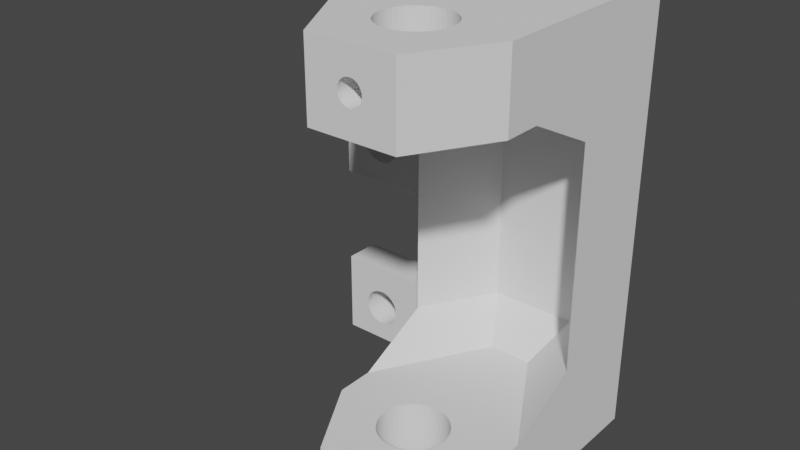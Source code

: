 # Source: pen-holder-circular-with-extra-hole.blend  (saved by Blender 2.80.75; exported with 4.5.12 LTS)
import bpy
from mathutils import Matrix  # noqa: F401  (used for matrix-valued properties, if any)

bpy.ops.wm.read_factory_settings(use_empty=True)
scene = bpy.context.scene
scene.name = 'Scene'

# ---- collections
col_collection = bpy.data.collections.new('Collection'); scene.collection.children.link(col_collection)

# ---- world
world_world = bpy.data.worlds.new('World'); scene.world = world_world
world_world.use_nodes = True; world_world.node_tree.nodes.clear()
_N = world_world.node_tree.nodes; _L = world_world.node_tree.links
n0 = _N.new('ShaderNodeOutputWorld'); n0.name = 'World Output'; n0.location = (300, 300)
n1 = _N.new('ShaderNodeBackground'); n1.name = 'Background'; n1.location = (10, 300)
n1.inputs[0].default_value = (0.05088, 0.05088, 0.05088, 1.0)
_L.new(n1.outputs[0], n0.inputs[0])
n0.is_active_output = True
world_world.color = (0.05088, 0.05088, 0.05088)
world_world.use_sun_shadow = False
world_world.sun_shadow_jitter_overblur = 0.0

# ---- meshes
me_pen_mount_circular_pen = bpy.data.meshes.new('Pen Mount Circular Pen')
me_pen_mount_circular_pen.from_pydata([(1.55, -7.15, 45.4), (-1.587, -7.15, 45.2), (1.6, -7.15, 45.0), (-1.587, -7.15, 44.8), (1.55, -7.15, 44.6), (-1.488, -7.15, 44.41), (1.402, -7.15, 44.23), (-1.294, -7.15, 44.06), (1.166, -7.15, 43.9), (-1.02, -7.15, 43.77), (0.8573, -7.15, 43.65), (-0.6812, -7.15, 43.55), (0.4944, -7.15, 43.48), (-0.2998, -7.15, 43.43), (0.1005, -7.15, 43.4), (-1.488, -7.15, 45.59), (1.402, -7.15, 45.77), (-1.294, -7.15, 45.94), (1.166, -7.15, 46.1), (-1.02, -7.15, 46.23), (0.8573, -7.15, 46.35), (-0.6812, -7.15, 46.45), (0.4944, -7.15, 46.52), (-0.2998, -7.15, 46.57), (0.1005, -7.15, 46.6), (1.732, -6.95, 42.0), (1.732, -5.483, 42.0), (1.732, -6.95, 40.0), (1.732, -5.483, 40.0), (-1.732, -5.483, 42.0), (-1.732, -6.95, 42.0), (-1.732, -5.483, 40.0), (-1.732, -6.95, 40.0), (1.732, -6.95, 48.0), (-1.732, -6.95, 48.0), (-3.464, -6.95, 45.0), (3.464, -6.95, 45.0), (1.732, -4.155, 42.0), (2.454, -5.2, 42.0), (2.117, -3.973, 42.0), (3.132, -4.822, 42.0), (2.483, -3.755, 42.0), (3.753, -4.357, 42.0), (2.827, -3.504, 42.0), (2.83, -3.499, 42.0), (4.305, -3.812, 42.0), (3.311, -3.047, 42.0), (4.779, -3.198, 42.0), (3.722, -2.53, 42.0), (5.166, -2.525, 42.0), (4.052, -1.958, 42.0), (5.459, -1.807, 42.0), (4.295, -1.344, 42.0), (5.652, -1.055, 42.0), (4.445, -0.7009, 42.0), (4.448, -0.6961, 42.0), (5.743, -0.2848, 42.0), (4.496, -0.2329, 42.0), (4.496, 0.2329, 42.0), (5.729, 0.4909, 42.0), (4.448, 0.6961, 42.0), (5.611, 1.258, 42.0), (4.445, 0.7009, 42.0), (4.292, 1.353, 42.0), (5.39, 2.002, 42.0), (4.044, 1.974, 42.0), (5.072, 2.709, 42.0), (3.706, 2.552, 42.0), (4.661, 3.367, 42.0), (3.287, 3.074, 42.0), (4.165, 3.964, 42.0), (2.794, 3.527, 42.0), (3.594, 4.489, 42.0), (2.24, 3.903, 42.0), (2.957, 4.931, 42.0), (1.637, 4.192, 42.0), (2.266, 5.285, 42.0), (1.534, 5.542, 42.0), (0.9966, 4.388, 42.0), (0.7741, 5.698, 42.0), (0.3347, 4.488, 42.0), (4.051e-15, 5.75, 42.0), (-0.3347, 4.488, 42.0), (-0.7741, 5.698, 42.0), (-0.9966, 4.388, 42.0), (-1.534, 5.542, 42.0), (-1.637, 4.192, 42.0), (-2.266, 5.285, 42.0), (-2.957, 4.931, 42.0), (-2.24, 3.903, 42.0), (-3.594, 4.489, 42.0), (-2.794, 3.527, 42.0), (-4.165, 3.964, 42.0), (-3.287, 3.074, 42.0), (-4.661, 3.367, 42.0), (-3.706, 2.552, 42.0), (-5.072, 2.709, 42.0), (-4.044, 1.974, 42.0), (-5.39, 2.002, 42.0), (-4.292, 1.353, 42.0), (-5.611, 1.258, 42.0), (-4.445, 0.7009, 42.0), (-4.448, 0.6961, 42.0), (-5.729, 0.4909, 42.0), (-4.496, 0.2329, 42.0), (-5.743, -0.2848, 42.0), (-4.496, -0.2329, 42.0), (-4.448, -0.6961, 42.0), (-5.652, -1.055, 42.0), (-4.445, -0.7009, 42.0), (-4.295, -1.344, 42.0), (-5.459, -1.807, 42.0), (-4.052, -1.958, 42.0), (-5.166, -2.525, 42.0), (-3.722, -2.53, 42.0), (-4.779, -3.198, 42.0), (-3.311, -3.047, 42.0), (-4.305, -3.812, 42.0), (-2.83, -3.499, 42.0), (-3.753, -4.357, 42.0), (-2.827, -3.504, 42.0), (-2.483, -3.755, 42.0), (-3.132, -4.822, 42.0), (-2.117, -3.973, 42.0), (-2.454, -5.2, 42.0), (-1.732, -4.155, 42.0), (1.616, -4.2, 48.0), (1.616, -4.2, 50.0), (1.621, -4.2, 48.0), (1.621, -4.2, 50.0), (0.9835, -4.391, 48.0), (0.9835, -4.391, 50.0), (0.3302, -4.488, 48.0), (0.3302, -4.488, 50.0), (-0.3302, -4.488, 48.0), (-0.3302, -4.488, 50.0), (-0.9835, -4.391, 48.0), (-0.9835, -4.391, 50.0), (-1.616, -4.2, 48.0), (-1.616, -4.2, 50.0), (2.571, -3.696, 43.45), (2.827, -3.504, 43.9), (3.162, -3.201, 44.48), (2.83, -3.499, 43.9), (2.303, -3.869, 42.99), (2.022, -4.022, 42.5), (3.464, -2.872, 45.0), (-2.83, -3.499, 43.9), (-3.162, -3.201, 44.48), (-2.827, -3.504, 43.9), (-2.571, -3.696, 43.45), (-2.303, -3.869, 42.99), (-2.022, -4.022, 42.5), (-3.464, -2.872, 45.0), (-3.162, -3.201, 45.52), (-2.827, -3.504, 46.1), (-2.571, -3.696, 46.55), (-2.83, -3.499, 46.1), (-2.303, -3.869, 47.01), (-2.022, -4.022, 47.5), (-1.732, -4.155, 48.0), (1.732, -4.155, 48.0), (2.022, -4.022, 47.5), (2.303, -3.869, 47.01), (2.571, -3.696, 46.55), (2.827, -3.504, 46.1), (2.83, -3.499, 46.1), (3.162, -3.201, 45.52), (1.658, -4.185, 48.0), (1.695, -4.171, 48.0), (-1.621, -4.2, 48.0), (-1.695, -4.171, 48.0), (-1.658, -4.185, 48.0), (-2.83, -3.499, 50.0), (-2.827, -3.504, 50.0), (-2.046, -4.01, 50.0), (-1.621, -4.2, 50.0), (-2.45, -3.777, 50.0), (1.587, -10.0, 44.8), (1.587, -10.0, 45.2), (1.488, -10.0, 45.59), (1.294, -10.0, 45.94), (1.02, -10.0, 46.23), (0.6812, -10.0, 46.45), (0.2998, -10.0, 46.57), (-0.1005, -10.0, 46.6), (-0.4944, -10.0, 46.52), (-0.8573, -10.0, 46.35), (-1.166, -10.0, 46.1), (-1.402, -10.0, 45.77), (-1.55, -10.0, 45.4), (-1.6, -10.0, 45.0), (-1.55, -10.0, 44.6), (-1.402, -10.0, 44.23), (-1.166, -10.0, 43.9), (-0.8573, -10.0, 43.65), (-0.4944, -10.0, 43.48), (-0.1005, -10.0, 43.4), (0.2998, -10.0, 43.43), (0.6812, -10.0, 43.55), (1.02, -10.0, 43.77), (1.294, -10.0, 44.06), (1.488, -10.0, 44.41), (-31.55, 29.0, 2.0), (-31.55, 29.0, -10.0), (-31.55, 24.0, 2.0), (-31.55, 24.0, -10.0), (-11.55, 29.0, 2.0), (-11.55, 24.0, 2.0), (-11.55, 24.0, -10.0), (-22.6, 24.0, 22.55), (-22.6, 29.0, 22.55), (-22.55, 24.0, 22.0), (-22.55, 29.0, 22.0), (-22.6, 24.0, 21.45), (-22.6, 29.0, 21.45), (-22.75, 24.0, 20.92), (-22.75, 29.0, 20.92), (-23.0, 24.0, 20.42), (-23.0, 29.0, 20.42), (-23.33, 24.0, 19.98), (-23.33, 29.0, 19.98), (-23.74, 24.0, 19.61), (-23.74, 29.0, 19.61), (-24.21, 24.0, 19.31), (-24.21, 29.0, 19.31), (-24.73, 24.0, 19.11), (-24.73, 29.0, 19.11), (-25.27, 24.0, 19.01), (-25.27, 29.0, 19.01), (-25.82, 24.0, 19.01), (-25.82, 29.0, 19.01), (-26.37, 24.0, 19.11), (-26.37, 29.0, 19.11), (-26.88, 24.0, 19.31), (-26.88, 29.0, 19.31), (-27.35, 24.0, 19.61), (-27.35, 29.0, 19.61), (-27.76, 24.0, 19.98), (-27.76, 29.0, 19.98), (-28.1, 24.0, 20.42), (-28.1, 29.0, 20.42), (-28.34, 24.0, 20.92), (-28.34, 29.0, 20.92), (-28.5, 24.0, 21.45), (-28.5, 29.0, 21.45), (-28.55, 24.0, 22.0), (-28.55, 29.0, 22.0), (-28.5, 24.0, 22.55), (-28.5, 29.0, 22.55), (-28.34, 24.0, 23.08), (-28.34, 29.0, 23.08), (-28.1, 24.0, 23.58), (-28.1, 29.0, 23.58), (-27.76, 24.0, 24.02), (-27.76, 29.0, 24.02), (-27.35, 24.0, 24.39), (-27.35, 29.0, 24.39), (-26.88, 24.0, 24.69), (-26.88, 29.0, 24.69), (-26.37, 24.0, 24.89), (-26.37, 29.0, 24.89), (-25.82, 24.0, 24.99), (-25.82, 29.0, 24.99), (-25.27, 24.0, 24.99), (-25.27, 29.0, 24.99), (-24.73, 24.0, 24.89), (-24.73, 29.0, 24.89), (-24.21, 24.0, 24.69), (-24.21, 29.0, 24.69), (-23.74, 24.0, 24.39), (-23.74, 29.0, 24.39), (-23.33, 24.0, 24.02), (-23.33, 29.0, 24.02), (-23.0, 24.0, 23.58), (-23.0, 29.0, 23.58), (-22.75, 24.0, 23.08), (-22.75, 29.0, 23.08), (-31.55, 29.0, 28.0), (-31.55, 29.0, 16.0), (-31.55, 24.0, 28.0), (-31.55, 24.0, 16.0), (-11.55, 29.0, 28.0), (-11.55, 24.0, 28.0), (-11.55, 29.0, 16.0), (-11.55, 24.0, 16.0), (2.454, -5.2, 40.0), (3.132, -4.822, 40.0), (3.753, -4.357, 40.0), (4.305, -3.812, 40.0), (4.779, -3.198, 40.0), (5.166, -2.525, 40.0), (5.459, -1.807, 40.0), (5.652, -1.055, 40.0), (5.743, -0.2848, 40.0), (5.729, 0.4909, 40.0), (5.611, 1.258, 40.0), (5.39, 2.002, 40.0), (5.072, 2.709, 40.0), (4.661, 3.367, 40.0), (4.165, 3.964, 40.0), (3.594, 4.489, 40.0), (2.957, 4.931, 40.0), (2.266, 5.285, 40.0), (1.534, 5.542, 40.0), (0.7741, 5.698, 40.0), (4.051e-15, 5.75, 40.0), (-0.7741, 5.698, 40.0), (-1.534, 5.542, 40.0), (-2.266, 5.285, 40.0), (-2.957, 4.931, 40.0), (-3.594, 4.489, 40.0), (-4.165, 3.964, 40.0), (-4.661, 3.367, 40.0), (-5.072, 2.709, 40.0), (-5.39, 2.002, 40.0), (-5.611, 1.258, 40.0), (-5.729, 0.4909, 40.0), (-5.743, -0.2848, 40.0), (-5.652, -1.055, 40.0), (-5.459, -1.807, 40.0), (-5.166, -2.525, 40.0), (-4.779, -3.198, 40.0), (-4.305, -3.812, 40.0), (-3.753, -4.357, 40.0), (-3.132, -4.822, 40.0), (-2.454, -5.2, 40.0), (-3.722, -2.53, 50.0), (-4.052, -1.958, 50.0), (-4.295, -1.344, 50.0), (-4.445, -0.7009, 50.0), (-3.311, -3.047, 50.0), (-4.448, -0.6961, 50.0), (-4.496, -0.2329, 50.0), (-4.496, 0.2329, 50.0), (-4.448, 0.6961, 50.0), (-4.445, 0.7009, 50.0), (-4.292, 1.353, 50.0), (-4.044, 1.974, 50.0), (-3.706, 2.552, 50.0), (-3.287, 3.074, 50.0), (-2.794, 3.527, 50.0), (-2.24, 3.903, 50.0), (-1.637, 4.192, 50.0), (-0.9966, 4.388, 50.0), (-0.3347, 4.488, 50.0), (0.3347, 4.488, 50.0), (0.9966, 4.388, 50.0), (1.637, 4.192, 50.0), (2.24, 3.903, 50.0), (2.794, 3.527, 50.0), (3.287, 3.074, 50.0), (3.706, 2.552, 50.0), (4.044, 1.974, 50.0), (4.292, 1.353, 50.0), (4.445, 0.7009, 50.0), (2.887, 20.0, 0.0), (11.55, 5.0, 0.0), (5.774, 25.0, 5.0), (11.55, 15.0, 5.0), (-2.887, 20.0, 0.0), (-5.774, 25.0, 5.0), (-11.55, 15.0, 5.0), (-11.55, 5.0, 0.0), (-4.445, 0.7009, 0.0), (-4.292, 1.353, 0.0), (-4.448, 0.6961, 0.0), (-11.55, 4.441e-15, 0.0), (-4.044, 1.974, 0.0), (-3.706, 2.552, 0.0), (-3.287, 3.074, 0.0), (-2.794, 3.527, 0.0), (-2.24, 3.903, 0.0), (-1.637, 4.192, 0.0), (-0.9966, 4.388, 0.0), (-0.3347, 4.488, 0.0), (0.3347, 4.488, 0.0), (0.9966, 4.388, 0.0), (1.637, 4.192, 0.0), (2.24, 3.903, 0.0), (2.794, 3.527, 0.0), (3.287, 3.074, 0.0), (3.706, 2.552, 0.0), (4.044, 1.974, 0.0), (4.292, 1.353, 0.0), (4.448, 0.6961, 0.0), (4.445, 0.7009, 0.0), (11.55, -8.882e-15, 0.0), (4.496, 0.2329, 0.0), (4.496, -0.2329, 0.0), (4.448, -0.6961, 0.0), (4.295, -1.344, 0.0), (4.052, -1.958, 0.0), (4.445, -0.7009, 0.0), (5.774, -10.0, 0.0), (3.722, -2.53, 0.0), (3.311, -3.047, 0.0), (2.83, -3.499, 0.0), (2.827, -3.504, 0.0), (2.45, -3.777, 0.0), (2.046, -4.01, 0.0), (1.621, -4.2, 0.0), (1.616, -4.2, 0.0), (0.9835, -4.391, 0.0), (0.3302, -4.488, 0.0), (-0.3302, -4.488, 0.0), (-5.774, -10.0, 0.0), (-0.9835, -4.391, 0.0), (-1.621, -4.2, 0.0), (-1.616, -4.2, 0.0), (-2.046, -4.01, 0.0), (-2.45, -3.777, 0.0), (-2.827, -3.504, 0.0), (-2.83, -3.499, 0.0), (-3.311, -3.047, 0.0), (-3.722, -2.53, 0.0), (-4.052, -1.958, 0.0), (-4.295, -1.344, 0.0), (-4.448, -0.6961, 0.0), (-4.445, -0.7009, 0.0), (-4.496, -0.2329, 0.0), (-4.496, 0.2329, 0.0), (4.445, 0.7009, -10.0), (4.448, 0.6961, -10.0), (4.448, -0.6961, -10.0), (4.496, -0.2329, -10.0), (4.496, 0.2329, -10.0), (4.445, -0.7009, -10.0), (2.83, -3.499, -10.0), (3.311, -3.047, -10.0), (3.722, -2.53, -10.0), (4.052, -1.958, -10.0), (4.295, -1.344, -10.0), (2.827, -3.504, -10.0), (1.621, -4.2, -10.0), (2.046, -4.01, -10.0), (2.45, -3.777, -10.0), (1.616, -4.2, -10.0), (-1.616, -4.2, -10.0), (-0.9835, -4.391, -10.0), (-0.3302, -4.488, -10.0), (0.3302, -4.488, -10.0), (0.9835, -4.391, -10.0), (-1.621, -4.2, -10.0), (-2.827, -3.504, -10.0), (-2.45, -3.777, -10.0), (-2.046, -4.01, -10.0), (-2.83, -3.499, -10.0), (-4.445, -0.7009, -10.0), (-4.295, -1.344, -10.0), (-4.052, -1.958, -10.0), (-3.722, -2.53, -10.0), (-3.311, -3.047, -10.0), (-4.448, -0.6961, -10.0), (-4.448, 0.6961, -10.0), (-4.496, 0.2329, -10.0), (-4.496, -0.2329, -10.0), (-4.445, 0.7009, -10.0), (4.292, 1.353, -10.0), (4.044, 1.974, -10.0), (3.706, 2.552, -10.0), (3.287, 3.074, -10.0), (2.794, 3.527, -10.0), (2.24, 3.903, -10.0), (1.637, 4.192, -10.0), (0.9966, 4.388, -10.0), (0.3347, 4.488, -10.0), (-0.3347, 4.488, -10.0), (-0.9966, 4.388, -10.0), (-1.637, 4.192, -10.0), (-2.24, 3.903, -10.0), (-2.794, 3.527, -10.0), (-3.287, 3.074, -10.0), (-3.706, 2.552, -10.0), (-4.044, 1.974, -10.0), (-4.292, 1.353, -10.0), (-5.774, -10.0, -10.0), (-11.55, 4.441e-15, -10.0), (5.774, -10.0, -10.0), (11.55, -8.882e-15, -10.0), (11.55, 29.0, -10.0), (11.55, 15.0, 35.0), (11.55, 5.0, 40.0), (5.774, 25.0, 35.0), (2.887, 20.0, 40.0), (-2.887, 20.0, 40.0), (-5.774, 25.0, 35.0), (-11.55, 5.0, 40.0), (-11.55, 15.0, 35.0), (5.774, -10.0, 40.0), (11.55, -8.882e-15, 40.0), (-11.55, 4.441e-15, 40.0), (-5.774, -10.0, 40.0), (4.448, 0.6961, 50.0), (4.496, 0.2329, 50.0), (4.496, -0.2329, 50.0), (4.448, -0.6961, 50.0), (4.445, -0.7009, 50.0), (3.311, -3.047, 50.0), (3.722, -2.53, 50.0), (4.052, -1.958, 50.0), (4.295, -1.344, 50.0), (2.83, -3.499, 50.0), (2.827, -3.504, 50.0), (2.046, -4.01, 50.0), (2.45, -3.777, 50.0), (-11.55, 4.441e-15, 50.0), (-5.774, -10.0, 50.0), (5.774, -10.0, 50.0), (11.55, -8.882e-15, 50.0), (11.55, 29.0, 50.0), (-11.55, 29.0, 50.0), (-26.62, 29.0, -2.155), (-26.62, 24.0, -2.155), (-25.58, 29.0, -1.948), (-25.58, 24.0, -1.948), (-26.11, 29.0, -2.0), (-26.11, 24.0, -2.0), (-27.84, 29.0, -6.179), (-27.84, 24.0, -6.179), (-27.5, 29.0, -6.591), (-27.5, 24.0, -6.591), (-28.09, 29.0, -5.709), (-28.09, 24.0, -5.709), (-27.09, 29.0, -6.93), (-27.09, 24.0, -6.93), (-25.58, 29.0, -7.388), (-25.58, 24.0, -7.388), (-25.05, 29.0, -7.336), (-25.05, 24.0, -7.336), (-26.11, 29.0, -7.336), (-26.11, 24.0, -7.336), (-22.91, 29.0, -4.137), (-22.91, 24.0, -4.137), (-23.65, 29.0, -2.745), (-23.65, 24.0, -2.745), (-24.07, 29.0, -2.406), (-24.07, 24.0, -2.406), (-24.54, 29.0, -7.181), (-24.54, 24.0, -7.181), (-23.06, 29.0, -3.627), (-23.06, 24.0, -3.627), (-27.84, 29.0, -3.157), (-27.84, 24.0, -3.157), (-27.5, 29.0, -2.745), (-27.5, 24.0, -2.745), (-25.05, 29.0, -2.0), (-25.05, 24.0, -2.0), (-28.09, 29.0, -3.627), (-28.09, 24.0, -3.627), (-23.06, 29.0, -5.709), (-23.06, 24.0, -5.709), (-22.91, 29.0, -5.199), (-22.91, 24.0, -5.199), (-23.31, 29.0, -6.179), (-23.31, 24.0, -6.179), (-22.86, 29.0, -4.668), (-22.86, 24.0, -4.668), (-22.87, 29.0, -4.793), (-22.87, 24.0, -4.793), (-28.24, 29.0, -5.199), (-28.24, 24.0, -5.199), (-27.09, 29.0, -2.406), (-27.09, 24.0, -2.406), (-26.62, 29.0, -7.181), (-26.62, 24.0, -7.181), (-28.3, 29.0, -4.668), (-28.3, 24.0, -4.668), (-26.74, 29.0, -7.115), (-26.74, 24.0, -7.115), (-23.31, 29.0, -3.157), (-23.31, 24.0, -3.157), (-23.65, 29.0, -6.591), (-23.65, 24.0, -6.591), (-24.07, 29.0, -6.93), (-24.07, 24.0, -6.93), (-28.24, 29.0, -4.137), (-28.24, 24.0, -4.137), (-24.54, 29.0, -2.155), (-24.54, 24.0, -2.155)], [], [(0, 1, 2), (2, 1, 3), (2, 3, 4), (4, 3, 5), (4, 5, 6), (6, 5, 7), (6, 7, 8), (8, 7, 9), (8, 9, 10), (10, 9, 11), (10, 11, 12), (12, 11, 13), (12, 13, 14), (1, 0, 15), (15, 0, 16), (15, 16, 17), (17, 16, 18), (17, 18, 19), (19, 18, 20), (19, 20, 21), (21, 20, 22), (21, 22, 23), (23, 22, 24), (25, 26, 27), (27, 26, 28), (29, 30, 31), (31, 30, 32), (33, 25, 34), (34, 25, 30), (34, 30, 35), (33, 36, 25), (25, 27, 30), (30, 27, 32), (26, 37, 38), (38, 37, 39), (38, 39, 40), (40, 39, 41), (40, 41, 42), (42, 41, 43), (42, 43, 44), (42, 44, 45), (45, 44, 46), (45, 46, 47), (47, 46, 48), (47, 48, 49), (49, 48, 50), (49, 50, 51), (51, 50, 52), (51, 52, 53), (53, 52, 54), (53, 54, 55), (53, 55, 56), (56, 55, 57), (56, 57, 58), (56, 58, 59), (59, 58, 60), (59, 60, 61), (61, 60, 62), (61, 62, 63), (61, 63, 64), (64, 63, 65), (64, 65, 66), (66, 65, 67), (66, 67, 68), (68, 67, 69), (68, 69, 70), (70, 69, 71), (70, 71, 72), (72, 71, 73), (72, 73, 74), (74, 73, 75), (74, 75, 76), (76, 75, 77), (77, 75, 78), (77, 78, 79), (79, 78, 80), (79, 80, 81), (81, 80, 82), (81, 82, 83), (83, 82, 84), (83, 84, 85), (85, 84, 86), (85, 86, 87), (87, 86, 88), (88, 86, 89), (88, 89, 90), (90, 89, 91), (90, 91, 92), (92, 91, 93), (92, 93, 94), (94, 93, 95), (94, 95, 96), (96, 95, 97), (96, 97, 98), (98, 97, 99), (98, 99, 100), (100, 99, 101), (100, 101, 102), (100, 102, 103), (103, 102, 104), (103, 104, 105), (105, 104, 106), (105, 106, 107), (105, 107, 108), (108, 107, 109), (108, 109, 110), (108, 110, 111), (111, 110, 112), (111, 112, 113), (113, 112, 114), (113, 114, 115), (115, 114, 116), (115, 116, 117), (117, 116, 118), (117, 118, 119), (119, 118, 120), (119, 120, 121), (119, 121, 122), (122, 121, 123), (122, 123, 124), (124, 123, 125), (124, 125, 29), (126, 127, 128), (128, 127, 129), (126, 130, 127), (127, 130, 131), (131, 130, 132), (131, 132, 133), (133, 132, 134), (133, 134, 135), (135, 134, 136), (135, 136, 137), (137, 136, 138), (137, 138, 139), (140, 36, 141), (141, 36, 142), (141, 142, 143), (140, 144, 36), (36, 144, 26), (36, 26, 25), (144, 145, 26), (26, 145, 37), (36, 146, 142), (147, 148, 149), (149, 148, 35), (149, 35, 150), (150, 35, 151), (151, 35, 29), (151, 29, 152), (152, 29, 125), (148, 153, 35), (35, 30, 29), (153, 154, 35), (35, 154, 155), (35, 155, 156), (154, 157, 155), (156, 158, 35), (35, 158, 34), (34, 158, 159), (34, 159, 160), (161, 162, 33), (33, 162, 163), (33, 163, 36), (36, 163, 164), (36, 164, 165), (166, 167, 165), (165, 167, 36), (167, 146, 36), (168, 33, 128), (128, 33, 130), (128, 130, 126), (168, 169, 33), (33, 169, 161), (130, 33, 132), (132, 33, 34), (132, 34, 134), (134, 34, 136), (136, 34, 170), (136, 170, 138), (160, 171, 34), (34, 171, 172), (34, 172, 170), (37, 145, 39), (39, 145, 144), (39, 144, 41), (41, 144, 140), (41, 140, 43), (43, 140, 141), (143, 44, 141), (141, 44, 43), (157, 173, 155), (155, 173, 174), (147, 149, 118), (118, 149, 120), (159, 175, 160), (160, 175, 176), (160, 176, 171), (171, 176, 172), (172, 176, 170), (159, 158, 175), (175, 158, 177), (177, 158, 156), (177, 156, 174), (174, 156, 155), (149, 150, 120), (120, 150, 121), (121, 150, 151), (121, 151, 123), (123, 151, 152), (123, 152, 125), (4, 178, 2), (2, 178, 179), (2, 179, 0), (0, 179, 180), (0, 180, 16), (16, 180, 181), (16, 181, 18), (18, 181, 182), (18, 182, 20), (20, 182, 183), (20, 183, 22), (22, 183, 184), (22, 184, 24), (24, 184, 185), (24, 185, 23), (23, 185, 186), (23, 186, 21), (21, 186, 187), (21, 187, 19), (19, 187, 188), (19, 188, 17), (17, 188, 189), (17, 189, 15), (15, 189, 190), (15, 190, 1), (1, 190, 191), (1, 191, 3), (3, 191, 192), (3, 192, 5), (5, 192, 193), (5, 193, 7), (7, 193, 194), (7, 194, 9), (9, 194, 195), (9, 195, 11), (11, 195, 196), (11, 196, 13), (13, 196, 197), (13, 197, 14), (14, 197, 198), (14, 198, 12), (12, 198, 199), (12, 199, 10), (10, 199, 200), (10, 200, 8), (8, 200, 201), (8, 201, 6), (6, 201, 202), (6, 202, 4), (4, 202, 178), (203, 204, 205), (205, 204, 206), (207, 203, 208), (208, 203, 205), (209, 208, 559, 553, 551, 555, 573, 575, 539, 529, 527, 531, 565, 569, 206), (206, 569, 525, 521, 519, 523, 561, 567, 577, 549, 543, 545, 563, 513, 517, 515, 547, 579, 537, 535, 571, 541, 533, 557, 559, 208, 205), (210, 211, 212), (212, 211, 213), (212, 213, 214), (214, 213, 215), (214, 215, 216), (216, 215, 217), (216, 217, 218), (218, 217, 219), (218, 219, 220), (220, 219, 221), (220, 221, 222), (222, 221, 223), (222, 223, 224), (224, 223, 225), (224, 225, 226), (226, 225, 227), (226, 227, 228), (228, 227, 229), (228, 229, 230), (230, 229, 231), (230, 231, 232), (232, 231, 233), (232, 233, 234), (234, 233, 235), (234, 235, 236), (236, 235, 237), (236, 237, 238), (238, 237, 239), (238, 239, 240), (240, 239, 241), (240, 241, 242), (242, 241, 243), (242, 243, 244), (244, 243, 245), (244, 245, 246), (246, 245, 247), (246, 247, 248), (248, 247, 249), (248, 249, 250), (250, 249, 251), (250, 251, 252), (252, 251, 253), (252, 253, 254), (254, 253, 255), (254, 255, 256), (256, 255, 257), (256, 257, 258), (258, 257, 259), (258, 259, 260), (260, 259, 261), (260, 261, 262), (262, 261, 263), (262, 263, 264), (264, 263, 265), (264, 265, 266), (266, 265, 267), (266, 267, 268), (268, 267, 269), (268, 269, 270), (270, 269, 271), (270, 271, 272), (272, 271, 273), (272, 273, 274), (274, 273, 275), (274, 275, 276), (276, 275, 277), (276, 277, 210), (210, 277, 211), (278, 279, 280), (280, 279, 281), (282, 278, 283), (283, 278, 280), (279, 284, 281), (281, 284, 285), (214, 285, 212), (212, 285, 283), (212, 283, 210), (210, 283, 276), (276, 283, 274), (274, 283, 272), (272, 283, 270), (270, 283, 268), (268, 283, 266), (266, 283, 264), (264, 283, 280), (264, 280, 262), (262, 280, 260), (260, 280, 258), (258, 280, 256), (256, 280, 254), (254, 280, 252), (252, 280, 250), (250, 280, 248), (248, 280, 246), (246, 280, 281), (246, 281, 244), (244, 281, 242), (242, 281, 240), (240, 281, 238), (238, 281, 236), (236, 281, 234), (234, 281, 232), (232, 281, 230), (230, 281, 228), (228, 281, 285), (228, 285, 226), (226, 285, 224), (224, 285, 222), (222, 285, 220), (220, 285, 218), (218, 285, 216), (216, 285, 214), (26, 38, 28), (28, 38, 286), (286, 38, 40), (286, 40, 287), (287, 40, 42), (287, 42, 288), (288, 42, 45), (288, 45, 289), (289, 45, 47), (289, 47, 290), (290, 47, 49), (290, 49, 291), (291, 49, 51), (291, 51, 292), (292, 51, 53), (292, 53, 293), (293, 53, 56), (293, 56, 294), (294, 56, 59), (294, 59, 295), (295, 59, 61), (295, 61, 296), (296, 61, 64), (296, 64, 297), (297, 64, 66), (297, 66, 298), (298, 66, 68), (298, 68, 299), (299, 68, 70), (299, 70, 300), (300, 70, 72), (300, 72, 301), (301, 72, 74), (301, 74, 302), (302, 74, 76), (302, 76, 303), (303, 76, 77), (303, 77, 304), (304, 77, 79), (304, 79, 305), (305, 79, 81), (305, 81, 306), (306, 81, 83), (306, 83, 307), (307, 83, 85), (307, 85, 308), (308, 85, 87), (308, 87, 309), (309, 87, 88), (309, 88, 310), (310, 88, 90), (310, 90, 311), (311, 90, 92), (311, 92, 312), (312, 92, 94), (312, 94, 313), (313, 94, 96), (313, 96, 314), (314, 96, 98), (314, 98, 315), (315, 98, 100), (315, 100, 316), (316, 100, 103), (316, 103, 317), (317, 103, 105), (317, 105, 318), (318, 105, 108), (318, 108, 319), (319, 108, 111), (319, 111, 320), (320, 111, 113), (320, 113, 321), (321, 113, 115), (321, 115, 322), (322, 115, 117), (322, 117, 323), (323, 117, 119), (323, 119, 324), (324, 119, 122), (324, 122, 325), (325, 122, 124), (325, 124, 326), (326, 124, 29), (326, 29, 31), (170, 176, 138), (138, 176, 139), (148, 116, 153), (153, 116, 114), (153, 114, 327), (327, 114, 112), (327, 112, 328), (328, 112, 110), (328, 110, 329), (329, 110, 330), (330, 110, 109), (147, 118, 148), (148, 118, 116), (327, 331, 153), (153, 331, 154), (154, 331, 173), (154, 173, 157), (107, 332, 109), (109, 332, 330), (107, 106, 332), (332, 106, 333), (333, 106, 104), (333, 104, 334), (334, 104, 335), (335, 104, 102), (101, 336, 102), (102, 336, 335), (336, 101, 337), (337, 101, 99), (337, 99, 338), (338, 99, 97), (338, 97, 95), (338, 95, 339), (339, 95, 93), (339, 93, 340), (340, 93, 91), (340, 91, 341), (341, 91, 89), (341, 89, 342), (342, 89, 86), (342, 86, 343), (343, 86, 84), (343, 84, 344), (344, 84, 82), (344, 82, 345), (345, 82, 80), (345, 80, 346), (346, 80, 78), (346, 78, 347), (347, 78, 75), (347, 75, 348), (348, 75, 73), (348, 73, 349), (349, 73, 71), (349, 71, 350), (350, 71, 69), (350, 69, 351), (351, 69, 67), (351, 67, 352), (352, 67, 65), (352, 65, 353), (353, 65, 63), (353, 63, 354), (354, 63, 62), (354, 62, 355), (356, 357, 358), (358, 357, 359), (360, 356, 361), (361, 356, 358), (362, 363, 361), (361, 363, 360), (364, 365, 366), (366, 365, 363), (366, 363, 367), (365, 368, 363), (363, 368, 369), (363, 369, 370), (370, 371, 363), (363, 371, 360), (360, 371, 372), (360, 372, 373), (373, 374, 360), (360, 374, 375), (360, 375, 376), (360, 376, 356), (356, 376, 377), (356, 377, 378), (378, 379, 356), (356, 379, 380), (356, 380, 357), (357, 380, 381), (357, 381, 382), (382, 383, 357), (357, 383, 384), (357, 384, 385), (385, 384, 386), (357, 385, 387), (387, 385, 388), (387, 388, 389), (389, 390, 387), (387, 390, 391), (387, 391, 392), (390, 393, 391), (387, 392, 394), (394, 392, 395), (394, 395, 396), (397, 398, 396), (396, 398, 394), (398, 399, 394), (394, 399, 400), (394, 400, 401), (402, 403, 401), (401, 403, 394), (403, 404, 394), (394, 404, 405), (394, 405, 406), (406, 405, 407), (406, 407, 408), (408, 407, 409), (408, 410, 406), (406, 410, 411), (406, 411, 412), (413, 414, 412), (412, 414, 406), (414, 415, 406), (406, 415, 416), (406, 416, 367), (367, 416, 417), (367, 417, 418), (418, 417, 419), (418, 420, 367), (367, 420, 421), (367, 421, 366), (386, 422, 385), (385, 422, 423), (424, 390, 425), (425, 390, 389), (425, 389, 388), (425, 388, 426), (426, 388, 385), (426, 385, 423), (390, 424, 393), (393, 424, 427), (397, 396, 428), (428, 396, 429), (429, 396, 395), (429, 395, 430), (430, 395, 392), (430, 392, 431), (431, 392, 391), (431, 391, 432), (432, 391, 393), (432, 393, 427), (397, 428, 398), (398, 428, 433), (434, 401, 435), (435, 401, 400), (435, 400, 399), (435, 399, 436), (436, 399, 398), (436, 398, 433), (401, 434, 402), (402, 434, 437), (409, 407, 438), (438, 407, 439), (439, 407, 405), (439, 405, 440), (440, 405, 404), (440, 404, 441), (441, 404, 403), (441, 403, 442), (442, 403, 402), (442, 402, 437), (409, 438, 408), (408, 438, 443), (444, 412, 445), (445, 412, 411), (445, 411, 410), (445, 410, 446), (446, 410, 408), (446, 408, 443), (412, 444, 413), (413, 444, 447), (448, 419, 449), (449, 419, 417), (449, 417, 416), (449, 416, 450), (450, 416, 415), (450, 415, 451), (451, 415, 414), (451, 414, 452), (452, 414, 413), (452, 413, 447), (419, 448, 418), (418, 448, 453), (454, 366, 455), (455, 366, 421), (455, 421, 420), (455, 420, 456), (456, 420, 418), (456, 418, 453), (366, 454, 364), (364, 454, 457), (386, 384, 422), (422, 384, 458), (458, 384, 383), (458, 383, 459), (459, 383, 382), (459, 382, 460), (460, 382, 381), (460, 381, 461), (461, 381, 380), (461, 380, 462), (462, 380, 379), (462, 379, 463), (463, 379, 378), (463, 378, 464), (464, 378, 377), (464, 377, 465), (465, 377, 376), (465, 376, 466), (466, 376, 375), (466, 375, 467), (467, 375, 374), (467, 374, 468), (468, 374, 373), (468, 373, 469), (469, 373, 372), (469, 372, 470), (470, 372, 371), (470, 371, 471), (471, 371, 370), (471, 370, 472), (472, 370, 369), (472, 369, 473), (473, 369, 368), (473, 368, 474), (474, 368, 475), (475, 368, 365), (475, 365, 457), (457, 365, 364), (406, 367, 476), (476, 367, 477), (394, 406, 478), (478, 406, 476), (387, 394, 479), (479, 394, 478), (422, 458, 423), (423, 458, 479), (423, 479, 426), (426, 479, 425), (425, 479, 424), (424, 479, 432), (424, 432, 427), (458, 459, 479), (479, 459, 460), (479, 460, 461), (461, 462, 479), (479, 462, 480), (480, 462, 463), (480, 463, 464), (464, 465, 480), (480, 465, 466), (480, 466, 209), (209, 466, 467), (209, 467, 468), (468, 469, 209), (209, 469, 470), (209, 470, 471), (209, 471, 477), (477, 471, 472), (477, 472, 473), (473, 474, 477), (477, 474, 475), (477, 475, 454), (454, 475, 457), (454, 455, 477), (477, 455, 456), (477, 456, 453), (448, 449, 453), (453, 449, 477), (449, 450, 477), (477, 450, 451), (477, 451, 476), (476, 451, 452), (476, 452, 444), (444, 452, 447), (444, 445, 476), (476, 445, 446), (476, 446, 443), (438, 439, 443), (443, 439, 476), (439, 440, 476), (476, 440, 441), (476, 441, 478), (478, 441, 442), (478, 442, 434), (434, 442, 437), (434, 435, 478), (478, 435, 436), (478, 436, 433), (428, 429, 433), (433, 429, 478), (429, 430, 478), (478, 430, 479), (479, 430, 431), (479, 431, 432), (206, 204, 209), (209, 204, 480), (481, 482, 483), (483, 482, 484), (484, 485, 483), (483, 485, 486), (485, 487, 486), (486, 487, 488), (481, 483, 359), (359, 483, 358), (483, 486, 358), (358, 486, 361), (486, 488, 361), (361, 488, 362), (28, 286, 27), (27, 286, 287), (27, 287, 489), (489, 287, 288), (489, 288, 289), (289, 290, 489), (489, 290, 291), (489, 291, 490), (490, 291, 292), (490, 292, 293), (293, 294, 490), (490, 294, 295), (490, 295, 296), (490, 296, 482), (482, 296, 297), (482, 297, 298), (298, 299, 482), (482, 299, 300), (482, 300, 301), (482, 301, 484), (484, 301, 302), (484, 302, 303), (303, 304, 484), (484, 304, 305), (484, 305, 306), (484, 306, 485), (485, 306, 307), (485, 307, 308), (308, 309, 485), (485, 309, 310), (485, 310, 311), (485, 311, 487), (487, 311, 312), (487, 312, 313), (313, 314, 487), (487, 314, 315), (487, 315, 316), (487, 316, 491), (491, 316, 317), (491, 317, 318), (318, 319, 491), (491, 319, 320), (491, 320, 321), (491, 321, 492), (492, 321, 322), (492, 322, 323), (323, 324, 492), (492, 324, 325), (492, 325, 32), (32, 325, 326), (32, 326, 31), (32, 27, 492), (492, 27, 489), (60, 493, 62), (62, 493, 355), (60, 58, 493), (493, 58, 494), (494, 58, 57), (494, 57, 495), (495, 57, 496), (496, 57, 55), (54, 497, 55), (55, 497, 496), (167, 498, 146), (146, 498, 499), (146, 499, 48), (48, 499, 500), (48, 500, 50), (50, 500, 501), (50, 501, 52), (52, 501, 497), (52, 497, 54), (166, 502, 167), (167, 502, 498), (48, 46, 146), (146, 46, 142), (142, 46, 44), (142, 44, 143), (166, 165, 502), (502, 165, 503), (169, 129, 161), (161, 129, 504), (161, 504, 162), (162, 504, 163), (163, 504, 505), (163, 505, 164), (164, 505, 503), (164, 503, 165), (169, 168, 129), (129, 168, 128), (491, 492, 506), (506, 492, 507), (190, 507, 191), (191, 507, 492), (191, 492, 192), (192, 492, 193), (193, 492, 194), (194, 492, 195), (195, 492, 196), (196, 492, 197), (197, 492, 489), (197, 489, 198), (198, 489, 199), (199, 489, 200), (200, 489, 201), (201, 489, 202), (202, 489, 178), (178, 489, 179), (179, 489, 508), (179, 508, 180), (180, 508, 181), (181, 508, 182), (182, 508, 183), (183, 508, 184), (184, 508, 185), (185, 508, 507), (185, 507, 186), (186, 507, 187), (187, 507, 188), (188, 507, 189), (189, 507, 190), (489, 490, 508), (508, 490, 509), (510, 481, 480), (480, 481, 359), (480, 359, 357), (481, 510, 482), (482, 510, 509), (482, 509, 490), (387, 479, 357), (357, 479, 480), (211, 282, 213), (213, 282, 284), (213, 284, 215), (215, 284, 217), (217, 284, 219), (219, 284, 221), (221, 284, 223), (223, 284, 225), (225, 284, 227), (227, 284, 279), (227, 279, 229), (229, 279, 231), (231, 279, 233), (233, 279, 235), (235, 279, 237), (237, 279, 239), (239, 279, 241), (241, 279, 243), (243, 279, 245), (245, 279, 247), (247, 279, 278), (247, 278, 249), (249, 278, 251), (251, 278, 253), (253, 278, 255), (255, 278, 257), (257, 278, 259), (259, 278, 261), (261, 278, 263), (263, 278, 265), (265, 278, 267), (267, 278, 282), (267, 282, 269), (269, 282, 271), (271, 282, 273), (273, 282, 275), (275, 282, 277), (277, 282, 211), (511, 510, 282), (282, 510, 284), (510, 480, 284), (284, 480, 207), (207, 480, 204, 568, 564, 530, 526, 528, 538, 574, 572, 554, 550, 552, 558), (207, 558, 556, 532, 540, 570, 534, 536, 578, 546, 514, 516, 512, 562, 544, 542, 548, 576, 566, 560, 522, 518, 520, 524, 568, 204, 203), (209, 362, 208), (208, 362, 285), (208, 285, 207), (207, 285, 284), (362, 209, 363), (363, 209, 477), (363, 477, 367), (362, 488, 285), (285, 488, 283), (283, 488, 511), (283, 511, 282), (488, 487, 511), (511, 487, 506), (506, 487, 491), (336, 337, 335), (335, 337, 506), (335, 506, 334), (334, 506, 333), (333, 506, 332), (332, 506, 329), (332, 329, 330), (337, 338, 506), (506, 338, 339), (506, 339, 511), (511, 339, 340), (511, 340, 341), (341, 342, 511), (511, 342, 343), (511, 343, 344), (344, 345, 511), (511, 345, 346), (511, 346, 510), (510, 346, 347), (510, 347, 348), (348, 349, 510), (510, 349, 350), (510, 350, 351), (351, 352, 510), (510, 352, 509), (509, 352, 353), (509, 353, 354), (355, 493, 354), (354, 493, 509), (493, 494, 509), (509, 494, 495), (509, 495, 496), (497, 501, 496), (496, 501, 509), (509, 501, 508), (508, 501, 500), (508, 500, 499), (499, 498, 508), (508, 498, 503), (508, 503, 505), (498, 502, 503), (505, 504, 508), (508, 504, 129), (508, 129, 131), (131, 129, 127), (131, 133, 508), (508, 133, 135), (508, 135, 507), (507, 135, 137), (507, 137, 176), (176, 137, 139), (176, 175, 507), (507, 175, 177), (507, 177, 174), (173, 331, 174), (174, 331, 507), (331, 327, 507), (507, 327, 328), (507, 328, 329), (506, 507, 329), (552, 553, 559, 557, 556, 558), (572, 573, 555, 554), (554, 555, 551, 550), (576, 577, 567, 566), (532, 533, 541, 540), (556, 557, 533, 532), (570, 571, 535, 534), (514, 515, 517, 516), (530, 531, 527, 526), (542, 543, 549, 548), (526, 527, 529, 528), (516, 517, 513, 512), (534, 535, 537, 536), (524, 525, 569, 565, 564, 568), (536, 537, 579, 578), (574, 575, 573, 572), (562, 563, 545, 544), (548, 549, 577, 576), (538, 539, 575, 574), (520, 521, 525, 524), (522, 523, 519, 518), (540, 541, 571, 570), (546, 547, 515, 514), (566, 567, 561, 560), (550, 551, 553, 552), (564, 565, 531, 530), (512, 513, 563, 562), (578, 579, 547, 546), (560, 561, 523, 522), (528, 529, 539, 538), (544, 545, 543, 542), (518, 519, 521, 520)])
_uv = me_pen_mount_circular_pen.uv_layers.new(name='UVMap')
_uv.uv.foreach_set('vector', [0.0, 0.0, 0.0, 0.0, 0.0, 0.0, 0.0, 0.0, 0.0, 0.0, 0.0, 0.0, 0.0, 0.0, 0.0, 0.0, 0.0, 0.0, 0.0, 0.0, 0.0, 0.0, 0.0, 0.0, 0.0, 0.0, 0.0, 0.0, 0.0, 0.0, 0.0, 0.0, 0.0, 0.0, 0.0, 0.0, 0.0, 0.0, 0.0, 0.0, 0.0, 0.0, 0.0, 0.0, 0.0, 0.0, 0.0, 0.0, 0.0, 0.0, 0.0, 0.0, 0.0, 0.0, 0.0, 0.0, 0.0, 0.0, 0.0, 0.0, 0.0, 0.0, 0.0, 0.0, 0.0, 0.0, 0.0, 0.0, 0.0, 0.0, 0.0, 0.0, 0.0, 0.0, 0.0, 0.0, 0.0, 0.0, 0.0, 0.0, 0.0, 0.0, 0.0, 0.0, 0.0, 0.0, 0.0, 0.0, 0.0, 0.0, 0.0, 0.0, 0.0, 0.0, 0.0, 0.0, 0.0, 0.0, 0.0, 0.0, 0.0, 0.0, 0.0, 0.0, 0.0, 0.0, 0.0, 0.0, 0.0, 0.0, 0.0, 0.0, 0.0, 0.0, 0.0, 0.0, 0.0, 0.0, 0.0, 0.0, 0.0, 0.0, 0.0, 0.0, 0.0, 0.0, 0.0, 0.0, 0.0, 0.0, 0.0, 0.0, 0.0, 0.0, 0.0, 0.0, 0.0, 0.0, 0.0, 0.0, 0.0, 0.0, 0.0, 0.0, 0.0, 0.0, 0.0, 0.0, 0.0, 0.0, 0.0, 0.0, 0.0, 0.0, 0.0, 0.0, 0.0, 0.0, 0.0, 0.0, 0.0, 0.0, 0.0, 0.0, 0.0, 0.0, 0.0, 0.0, 0.0, 0.0, 0.0, 0.0, 0.0, 0.0, 0.0, 0.0, 0.0, 0.0, 0.0, 0.0, 0.0, 0.0, 0.0, 0.0, 0.0, 0.0, 0.0, 0.0, 0.0, 0.0, 0.0, 0.0, 0.0, 0.0, 0.0, 0.0, 0.0, 0.0, 0.0, 0.0, 0.0, 0.0, 0.0, 0.0, 0.0, 0.0, 0.0, 0.0, 0.0, 0.0, 0.0, 0.0, 0.0, 0.0, 0.0, 0.0, 0.0, 0.0, 0.0, 0.0, 0.0, 0.0, 0.0, 0.0, 0.0, 0.0, 0.0, 0.0, 0.0, 0.0, 0.0, 0.0, 0.0, 0.0, 0.0, 0.0, 0.0, 0.0, 0.0, 0.0, 0.0, 0.0, 0.0, 0.0, 0.0, 0.0, 0.0, 0.0, 0.0, 0.0, 0.0, 0.0, 0.0, 0.0, 0.0, 0.0, 0.0, 0.0, 0.0, 0.0, 0.0, 0.0, 0.0, 0.0, 0.0, 0.0, 0.0, 0.0, 0.0, 0.0, 0.0, 0.0, 0.0, 0.0, 0.0, 0.0, 0.0, 0.0, 0.0, 0.0, 0.0, 0.0, 0.0, 0.0, 0.0, 0.0, 0.0, 0.0, 0.0, 0.0, 0.0, 0.0, 0.0, 0.0, 0.0, 0.0, 0.0, 0.0, 0.0, 0.0, 0.0, 0.0, 0.0, 0.0, 0.0, 0.0, 0.0, 0.0, 0.0, 0.0, 0.0, 0.0, 0.0, 0.0, 0.0, 0.0, 0.0, 0.0, 0.0, 0.0, 0.0, 0.0, 0.0, 0.0, 0.0, 0.0, 0.0, 0.0, 0.0, 0.0, 0.0, 0.0, 0.0, 0.0, 0.0, 0.0, 0.0, 0.0, 0.0, 0.0, 0.0, 0.0, 0.0, 0.0, 0.0, 0.0, 0.0, 0.0, 0.0, 0.0, 0.0, 0.0, 0.0, 0.0, 0.0, 0.0, 0.0, 0.0, 0.0, 0.0, 0.0, 0.0, 0.0, 0.0, 0.0, 0.0, 0.0, 0.0, 0.0, 0.0, 0.0, 0.0, 0.0, 0.0, 0.0, 0.0, 0.0, 0.0, 0.0, 0.0, 0.0, 0.0, 0.0, 0.0, 0.0, 0.0, 0.0, 0.0, 0.0, 0.0, 0.0, 0.0, 0.0, 0.0, 0.0, 0.0, 0.0, 0.0, 0.0, 0.0, 0.0, 0.0, 0.0, 0.0, 0.0, 0.0, 0.0, 0.0, 0.0, 0.0, 0.0, 0.0, 0.0, 0.0, 0.0, 0.0, 0.0, 0.0, 0.0, 0.0, 0.0, 0.0, 0.0, 0.0, 0.0, 0.0, 0.0, 0.0, 0.0, 0.0, 0.0, 0.0, 0.0, 0.0, 0.0, 0.0, 0.0, 0.0, 0.0, 0.0, 0.0, 0.0, 0.0, 0.0, 0.0, 0.0, 0.0, 0.0, 0.0, 0.0, 0.0, 0.0, 0.0, 0.0, 0.0, 0.0, 0.0, 0.0, 0.0, 0.0, 0.0, 0.0, 0.0, 0.0, 0.0, 0.0, 0.0, 0.0, 0.0, 0.0, 0.0, 0.0, 0.0, 0.0, 0.0, 0.0, 0.0, 0.0, 0.0, 0.0, 0.0, 0.0, 0.0, 0.0, 0.0, 0.0, 0.0, 0.0, 0.0, 0.0, 0.0, 0.0, 0.0, 0.0, 0.0, 0.0, 0.0, 0.0, 0.0, 0.0, 0.0, 0.0, 0.0, 0.0, 0.0, 0.0, 0.0, 0.0, 0.0, 0.0, 0.0, 0.0, 0.0, 0.0, 0.0, 0.0, 0.0, 0.0, 0.0, 0.0, 0.0, 0.0, 0.0, 0.0, 0.0, 0.0, 0.0, 0.0, 0.0, 0.0, 0.0, 0.0, 0.0, 0.0, 0.0, 0.0, 0.0, 0.0, 0.0, 0.0, 0.0, 0.0, 0.0, 0.0, 0.0, 0.0, 0.0, 0.0, 0.0, 0.0, 0.0, 0.0, 0.0, 0.0, 0.0, 0.0, 0.0, 0.0, 0.0, 0.0, 0.0, 0.0, 0.0, 0.0, 0.0, 0.0, 0.0, 0.0, 0.0, 0.0, 0.0, 0.0, 0.0, 0.0, 0.0, 0.0, 0.0, 0.0, 0.0, 0.0, 0.0, 0.0, 0.0, 0.0, 0.0, 0.0, 0.0, 0.0, 0.0, 0.0, 0.0, 0.0, 0.0, 0.0, 0.0, 0.0, 0.0, 0.0, 0.0, 0.0, 0.0, 0.0, 0.0, 0.0, 0.0, 0.0, 0.0, 0.0, 0.0, 0.0, 0.0, 0.0, 0.0, 0.0, 0.0, 0.0, 0.0, 0.0, 0.0, 0.0, 0.0, 0.0, 0.0, 0.0, 0.0, 0.0, 0.0, 0.0, 0.0, 0.0, 0.0, 0.0, 0.0, 0.0, 0.0, 0.0, 0.0, 0.0, 0.0, 0.0, 0.0, 0.0, 0.0, 0.0, 0.0, 0.0, 0.0, 0.0, 0.0, 0.0, 0.0, 0.0, 0.0, 0.0, 0.0, 0.0, 0.0, 0.0, 0.0, 0.0, 0.0, 0.0, 0.0, 0.0, 0.0, 0.0, 0.0, 0.0, 0.0, 0.0, 0.0, 0.0, 0.0, 0.0, 0.0, 0.0, 0.0, 0.0, 0.0, 0.0, 0.0, 0.0, 0.0, 0.0, 0.0, 0.0, 0.0, 0.0, 0.0, 0.0, 0.0, 0.0, 0.0, 0.0, 0.0, 0.0, 0.0, 0.0, 0.0, 0.0, 0.0, 0.0, 0.0, 0.0, 0.0, 0.0, 0.0, 0.0, 0.0, 0.0, 0.0, 0.0, 0.0, 0.0, 0.0, 0.0, 0.0, 0.0, 0.0, 0.0, 0.0, 0.0, 0.0, 0.0, 0.0, 0.0, 0.0, 0.0, 0.0, 0.0, 0.0, 0.0, 0.0, 0.0, 0.0, 0.0, 0.0, 0.0, 0.0, 0.0, 0.0, 0.0, 0.0, 0.0, 0.0, 0.0, 0.0, 0.0, 0.0, 0.0, 0.0, 0.0, 0.0, 0.0, 0.0, 0.0, 0.0, 0.0, 0.0, 0.0, 0.0, 0.0, 0.0, 0.0, 0.0, 0.0, 0.0, 0.0, 0.0, 0.0, 0.0, 0.0, 0.0, 0.0, 0.0, 0.0, 0.0, 0.0, 0.0, 0.0, 0.0, 0.0, 0.0, 0.0, 0.0, 0.0, 0.0, 0.0, 0.0, 0.0, 0.0, 0.0, 0.0, 0.0, 0.0, 0.0, 0.0, 0.0, 0.0, 0.0, 0.0, 0.0, 0.0, 0.0, 0.0, 0.0, 0.0, 0.0, 0.0, 0.0, 0.0, 0.0, 0.0, 0.0, 0.0, 0.0, 0.0, 0.0, 0.0, 0.0, 0.0, 0.0, 0.0, 0.0, 0.0, 0.0, 0.0, 0.0, 0.0, 0.0, 0.0, 0.0, 0.0, 0.0, 0.0, 0.0, 0.0, 0.0, 0.0, 0.0, 0.0, 0.0, 0.0, 0.0, 0.0, 0.0, 0.0, 0.0, 0.0, 0.0, 0.0, 0.0, 0.0, 0.0, 0.0, 0.0, 0.0, 0.0, 0.0, 0.0, 0.0, 0.0, 0.0, 0.0, 0.0, 0.0, 0.0, 0.0, 0.0, 0.0, 0.0, 0.0, 0.0, 0.0, 0.0, 0.0, 0.0, 0.0, 0.0, 0.0, 0.0, 0.0, 0.0, 0.0, 0.0, 0.0, 0.0, 0.0, 0.0, 0.0, 0.0, 0.0, 0.0, 0.0, 0.0, 0.0, 0.0, 0.0, 0.0, 0.0, 0.0, 0.0, 0.0, 0.0, 0.0, 0.0, 0.0, 0.0, 0.0, 0.0, 0.0, 0.0, 0.0, 0.0, 0.0, 0.0, 0.0, 0.0, 0.0, 0.0, 0.0, 0.0, 0.0, 0.0, 0.0, 0.0, 0.0, 0.0, 0.0, 0.0, 0.0, 0.0, 0.0, 0.0, 0.0, 0.0, 0.0, 0.0, 0.0, 0.0, 0.0, 0.0, 0.0, 0.0, 0.0, 0.0, 0.0, 0.0, 0.0, 0.0, 0.0, 0.0, 0.0, 0.0, 0.0, 0.0, 0.0, 0.0, 0.0, 0.0, 0.0, 0.0, 0.0, 0.0, 0.0, 0.0, 0.0, 0.0, 0.0, 0.0, 0.0, 0.0, 0.0, 0.0, 0.0, 0.0, 0.0, 0.0, 0.0, 0.0, 0.0, 0.0, 0.0, 0.0, 0.0, 0.0, 0.0, 0.0, 0.0, 0.0, 0.0, 0.0, 0.0, 0.0, 0.0, 0.0, 0.0, 0.0, 0.0, 0.0, 0.0, 0.0, 0.0, 0.0, 0.0, 0.0, 0.0, 0.0, 0.0, 0.0, 0.0, 0.0, 0.0, 0.0, 0.0, 0.0, 0.0, 0.0, 0.0, 0.0, 0.0, 0.0, 0.0, 0.0, 0.0, 0.0, 0.0, 0.0, 0.0, 0.0, 0.0, 0.0, 0.0, 0.0, 0.0, 0.0, 0.0, 0.0, 0.0, 0.0, 0.0, 0.0, 0.0, 0.0, 0.0, 0.0, 0.0, 0.0, 0.0, 0.0, 0.0, 0.0, 0.0, 0.0, 0.0, 0.0, 0.0, 0.0, 0.0, 0.0, 0.0, 0.0, 0.0, 0.0, 0.0, 0.0, 0.0, 0.0, 0.0, 0.0, 0.0, 0.0, 0.0, 0.0, 0.0, 0.0, 0.0, 0.0, 0.0, 0.0, 0.0, 0.0, 0.0, 0.0, 0.0, 0.0, 0.0, 0.0, 0.0, 0.0, 0.0, 0.0, 0.0, 0.0, 0.0, 0.0, 0.0, 0.0, 0.0, 0.0, 0.0, 0.0, 0.0, 0.0, 0.0, 0.0, 0.0, 0.0, 0.0, 0.0, 0.0, 0.0, 0.0, 0.0, 0.0, 0.0, 0.0, 0.0, 0.0, 0.0, 0.0, 0.0, 0.0, 0.0, 0.0, 0.0, 0.0, 0.0, 0.0, 0.0, 0.0, 0.0, 0.0, 0.0, 0.0, 0.0, 0.0, 0.0, 0.0, 0.0, 0.0, 0.0, 0.0, 0.0, 0.0, 0.0, 0.0, 0.0, 0.0, 0.0, 0.0, 0.0, 0.0, 0.0, 0.0, 0.0, 0.0, 0.0, 0.0, 0.0, 0.0, 0.0, 0.0, 0.0, 0.0, 0.0, 0.0, 0.0, 0.0, 0.0, 0.0, 0.0, 0.0, 0.0, 0.0, 0.0, 0.0, 0.0, 0.0, 0.0, 0.0, 0.0, 0.0, 0.0, 0.0, 0.0, 0.0, 0.0, 0.0, 0.0, 0.0, 0.0, 0.0, 0.0, 0.0, 0.0, 0.0, 0.0, 0.0, 0.0, 0.0, 0.0, 0.0, 0.0, 0.0, 0.0, 0.0, 0.0, 0.0, 0.0, 0.0, 0.0, 0.0, 0.0, 0.0, 0.0, 0.0, 0.0, 0.0, 0.0, 0.0, 0.0, 0.0, 0.0, 0.0, 0.0, 0.0, 0.0, 0.0, 0.0, 0.0, 0.0, 0.0, 0.0, 0.0, 0.0, 0.0, 0.0, 0.0, 0.0, 0.0, 0.0, 0.0, 0.0, 0.0, 0.0, 0.0, 0.0, 0.0, 0.0, 0.0, 0.0, 0.0, 0.0, 0.0, 0.0, 0.0, 0.0, 0.0, 0.0, 0.0, 0.0, 0.0, 0.0, 0.0, 0.0, 0.0, 0.0, 0.0, 0.0, 0.0, 0.0, 0.0, 0.0, 0.0, 0.0, 0.0, 0.0, 0.0, 0.0, 0.0, 0.0, 0.0, 0.0, 0.0, 0.0, 0.0, 0.0, 0.0, 0.0, 0.0, 0.0, 0.0, 0.0, 0.0, 0.0, 0.0, 0.0, 0.0, 0.0, 0.0, 0.0, 0.0, 0.0, 0.0, 0.0, 0.0, 0.0, 0.0, 0.0, 0.0, 0.0, 0.0, 0.0, 0.0, 0.0, 0.0, 0.0, 0.0, 0.0, 0.0, 0.0, 0.0, 0.0, 0.0, 0.0, 0.0, 0.0, 0.0, 0.0, 0.0, 0.0, 0.0, 0.0, 0.0, 0.0, 0.0, 0.0, 0.0, 0.0, 0.0, 0.0, 0.0, 0.0, 0.0, 0.0, 0.0, 0.0, 0.0, 0.0, 0.0, 0.0, 0.0, 0.0, 0.0, 0.0, 0.0, 0.0, 0.0, 0.0, 0.0, 0.0, 0.0, 0.0, 0.0, 0.0, 0.0, 0.0, 0.0, 0.0, 0.0, 0.0, 0.0, 0.0, 0.0, 0.0, 0.0, 0.0, 0.0, 0.0, 0.0, 0.0, 0.0, 0.0, 0.0, 0.0, 0.0, 0.0, 0.0, 0.0, 0.0, 0.0, 0.0, 0.0, 0.0, 0.0, 0.0, 0.0, 0.0, 0.0, 0.0, 0.0, 0.0, 0.0, 0.0, 0.0, 0.0, 0.0, 0.0, 0.0, 0.0, 0.0, 0.0, 0.0, 0.0, 0.0, 0.0, 0.0, 0.0, 0.0, 0.0, 0.0, 0.0, 0.0, 0.0, 0.0, 0.0, 0.0, 0.0, 0.0, 0.0, 0.0, 0.0, 0.0, 0.0, 0.0, 0.0, 0.0, 0.0, 0.0, 0.0, 0.0, 0.0, 0.0, 0.0, 0.0, 0.0, 0.0, 0.0, 0.0, 0.0, 0.0, 0.0, 0.0, 0.0, 0.0, 0.0, 0.0, 0.0, 0.0, 0.0, 0.0, 0.0, 0.0, 0.0, 0.0, 0.0, 0.0, 0.0, 0.0, 0.0, 0.0, 0.0, 0.0, 0.0, 0.0, 0.0, 0.0, 0.0, 0.0, 0.0, 0.0, 0.0, 0.0, 0.0, 0.0, 0.0, 0.0, 0.0, 0.0, 0.0, 0.0, 0.0, 0.0, 0.0, 0.0, 0.0, 0.0, 0.0, 0.0, 0.0, 0.0, 0.0, 0.0, 0.0, 0.0, 0.0, 0.0, 0.0, 0.0, 0.0, 0.0, 0.0, 0.0, 0.0, 0.0, 0.0, 0.0, 0.0, 0.0, 0.0, 0.0, 0.0, 0.0, 0.0, 0.0, 0.0, 0.0, 0.0, 0.0, 0.0, 0.0, 0.0, 0.0, 0.0, 0.0, 0.0, 0.0, 0.0, 0.0, 0.0, 0.0, 0.0, 0.0, 0.0, 0.0, 0.0, 0.0, 0.0, 0.0, 0.0, 0.0, 0.0, 0.0, 0.0, 0.0, 0.0, 0.0, 0.0, 0.0, 0.0, 0.0, 0.0, 0.0, 0.0, 0.0, 0.0, 0.0, 0.0, 0.0, 0.0, 0.0, 0.0, 0.0, 0.0, 0.0, 0.0, 0.0, 0.0, 0.0, 0.0, 0.0, 0.0, 0.0, 0.0, 0.0, 0.0, 0.0, 0.0, 0.0, 0.0, 0.0, 0.0, 0.0, 0.0, 0.0, 0.0, 0.0, 0.0, 0.0, 0.0, 0.0, 0.0, 0.0, 0.0, 0.0, 0.0, 0.0, 0.0, 0.0, 0.0, 0.0, 0.0, 0.0, 0.0, 0.0, 0.0, 0.0, 0.0, 0.0, 0.0, 0.0, 0.0, 0.0, 0.0, 0.0, 0.0, 0.0, 0.0, 0.0, 0.0, 0.0, 0.0, 0.0, 0.0, 0.0, 0.0, 0.0, 0.0, 0.0, 0.0, 0.0, 0.0, 0.0, 0.0, 0.0, 0.0, 0.0, 0.0, 0.0, 0.0, 0.0, 0.0, 0.0, 0.0, 0.0, 0.0, 0.0, 0.0, 0.0, 0.0, 0.0, 0.0, 0.0, 0.0, 0.0, 0.0, 0.0, 0.0, 0.0, 0.0, 0.0, 0.0, 0.0, 0.0, 0.0, 0.0, 0.0, 0.0, 0.0, 0.0, 0.0, 0.0, 0.0, 0.0, 0.0, 0.0, 0.0, 0.0, 0.0, 0.0, 0.0, 0.0, 0.0, 0.0, 0.0, 0.0, 0.0, 0.0, 0.0, 0.0, 0.0, 0.0, 0.0, 0.0, 0.0, 0.0, 0.0, 0.0, 0.0, 0.0, 0.0, 0.0, 0.0, 0.0, 0.0, 0.0, 0.0, 0.0, 0.0, 0.0, 0.0, 0.0, 0.0, 0.0, 0.0, 0.0, 0.0, 0.0, 0.0, 0.0, 0.0, 0.0, 0.0, 0.0, 0.0, 0.0, 0.0, 0.0, 0.0, 0.0, 0.0, 0.0, 0.0, 0.0, 0.0, 0.0, 0.0, 0.0, 0.0, 0.0, 0.0, 0.0, 0.0, 0.0, 0.0, 0.0, 0.0, 0.0, 0.0, 0.0, 0.0, 0.0, 0.0, 0.0, 0.0, 0.0, 0.0, 0.0, 0.0, 0.0, 0.0, 0.0, 0.0, 0.0, 0.0, 0.0, 0.0, 0.0, 0.0, 0.0, 0.0, 0.0, 0.0, 0.0, 0.0, 0.0, 0.0, 0.0, 0.0, 0.0, 0.0, 0.0, 0.0, 0.0, 0.0, 0.0, 0.0, 0.0, 0.0, 0.0, 0.0, 0.0, 0.0, 0.0, 0.0, 0.0, 0.0, 0.0, 0.0, 0.0, 0.0, 0.0, 0.0, 0.0, 0.0, 0.0, 0.0, 0.0, 0.0, 0.0, 0.0, 0.0, 0.0, 0.0, 0.0, 0.0, 0.0, 0.0, 0.0, 0.0, 0.0, 0.0, 0.0, 0.0, 0.0, 0.0, 0.0, 0.0, 0.0, 0.0, 0.0, 0.0, 0.0, 0.0, 0.0, 0.0, 0.0, 0.0, 0.0, 0.0, 0.0, 0.0, 0.0, 0.0, 0.0, 0.0, 0.0, 0.0, 0.0, 0.0, 0.0, 0.0, 0.0, 0.0, 0.0, 0.0, 0.0, 0.0, 0.0, 0.0, 0.0, 0.0, 0.0, 0.0, 0.0, 0.0, 0.0, 0.0, 0.0, 0.0, 0.0, 0.0, 0.0, 0.0, 0.0, 0.0, 0.0, 0.0, 0.0, 0.0, 0.0, 0.0, 0.0, 0.0, 0.0, 0.0, 0.0, 0.0, 0.0, 0.0, 0.0, 0.0, 0.0, 0.0, 0.0, 0.0, 0.0, 0.0, 0.0, 0.0, 0.0, 0.0, 0.0, 0.0, 0.0, 0.0, 0.0, 0.0, 0.0, 0.0, 0.0, 0.0, 0.0, 0.0, 0.0, 0.0, 0.0, 0.0, 0.0, 0.0, 0.0, 0.0, 0.0, 0.0, 0.0, 0.0, 0.0, 0.0, 0.0, 0.0, 0.0, 0.0, 0.0, 0.0, 0.0, 0.0, 0.0, 0.0, 0.0, 0.0, 0.0, 0.0, 0.0, 0.0, 0.0, 0.0, 0.0, 0.0, 0.0, 0.0, 0.0, 0.0, 0.0, 0.0, 0.0, 0.0, 0.0, 0.0, 0.0, 0.0, 0.0, 0.0, 0.0, 0.0, 0.0, 0.0, 0.0, 0.0, 0.0, 0.0, 0.0, 0.0, 0.0, 0.0, 0.0, 0.0, 0.0, 0.0, 0.0, 0.0, 0.0, 0.0, 0.0, 0.0, 0.0, 0.0, 0.0, 0.0, 0.0, 0.0, 0.0, 0.0, 0.0, 0.0, 0.0, 0.0, 0.0, 0.0, 0.0, 0.0, 0.0, 0.0, 0.0, 0.0, 0.0, 0.0, 0.0, 0.0, 0.0, 0.0, 0.0, 0.0, 0.0, 0.0, 0.0, 0.0, 0.0, 0.0, 0.0, 0.0, 0.0, 0.0, 0.0, 0.0, 0.0, 0.0, 0.0, 0.0, 0.0, 0.0, 0.0, 0.0, 0.0, 0.0, 0.0, 0.0, 0.0, 0.0, 0.0, 0.0, 0.0, 0.0, 0.0, 0.0, 0.0, 0.0, 0.0, 0.0, 0.0, 0.0, 0.0, 0.0, 0.0, 0.0, 0.0, 0.0, 0.0, 0.0, 0.0, 0.0, 0.0, 0.0, 0.0, 0.0, 0.0, 0.0, 0.0, 0.0, 0.0, 0.0, 0.0, 0.0, 0.0, 0.0, 0.0, 0.0, 0.0, 0.0, 0.0, 0.0, 0.0, 0.0, 0.0, 0.0, 0.0, 0.0, 0.0, 0.0, 0.0, 0.0, 0.0, 0.0, 0.0, 0.0, 0.0, 0.0, 0.0, 0.0, 0.0, 0.0, 0.0, 0.0, 0.0, 0.0, 0.0, 0.0, 0.0, 0.0, 0.0, 0.0, 0.0, 0.0, 0.0, 0.0, 0.0, 0.0, 0.0, 0.0, 0.0, 0.0, 0.0, 0.0, 0.0, 0.0, 0.0, 0.0, 0.0, 0.0, 0.0, 0.0, 0.0, 0.0, 0.0, 0.0, 0.0, 0.0, 0.0, 0.0, 0.0, 0.0, 0.0, 0.0, 0.0, 0.0, 0.0, 0.0, 0.0, 0.0, 0.0, 0.0, 0.0, 0.0, 0.0, 0.0, 0.0, 0.0, 0.0, 0.0, 0.0, 0.0, 0.0, 0.0, 0.0, 0.0, 0.0, 0.0, 0.0, 0.0, 0.0, 0.0, 0.0, 0.0, 0.0, 0.0, 0.0, 0.0, 0.0, 0.0, 0.0, 0.0, 0.0, 0.0, 0.0, 0.0, 0.0, 0.0, 0.0, 0.0, 0.0, 0.0, 0.0, 0.0, 0.0, 0.0, 0.0, 0.0, 0.0, 0.0, 0.0, 0.0, 0.0, 0.0, 0.0, 0.0, 0.0, 0.0, 0.0, 0.0, 0.0, 0.0, 0.0, 0.0, 0.0, 0.0, 0.0, 0.0, 0.0, 0.0, 0.0, 0.0, 0.0, 0.0, 0.0, 0.0, 0.0, 0.0, 0.0, 0.0, 0.0, 0.0, 0.0, 0.0, 0.0, 0.0, 0.0, 0.0, 0.0, 0.0, 0.0, 0.0, 0.0, 0.0, 0.0, 0.0, 0.0, 0.0, 0.0, 0.0, 0.0, 0.0, 0.0, 0.0, 0.0, 0.0, 0.0, 0.0, 0.0, 0.0, 0.0, 0.0, 0.0, 0.0, 0.0, 0.0, 0.0, 0.0, 0.0, 0.0, 0.0, 0.0, 0.0, 0.0, 0.0, 0.0, 0.0, 0.0, 0.0, 0.0, 0.0, 0.0, 0.0, 0.0, 0.0, 0.0, 0.0, 0.0, 0.0, 0.0, 0.0, 0.0, 0.0, 0.0, 0.0, 0.0, 0.0, 0.0, 0.0, 0.0, 0.0, 0.0, 0.0, 0.0, 0.0, 0.0, 0.0, 0.0, 0.0, 0.0, 0.0, 0.0, 0.0, 0.0, 0.0, 0.0, 0.0, 0.0, 0.0, 0.0, 0.0, 0.0, 0.0, 0.0, 0.0, 0.0, 0.0, 0.0, 0.0, 0.0, 0.0, 0.0, 0.0, 0.0, 0.0, 0.0, 0.0, 0.0, 0.0, 0.0, 0.0, 0.0, 0.0, 0.0, 0.0, 0.0, 0.0, 0.0, 0.0, 0.0, 0.0, 0.0, 0.0, 0.0, 0.0, 0.0, 0.0, 0.0, 0.0, 0.0, 0.0, 0.0, 0.0, 0.0, 0.0, 0.0, 0.0, 0.0, 0.0, 0.0, 0.0, 0.0, 0.0, 0.0, 0.0, 0.0, 0.0, 0.0, 0.0, 0.0, 0.0, 0.0, 0.0, 0.0, 0.0, 0.0, 0.0, 0.0, 0.0, 0.0, 0.0, 0.0, 0.0, 0.0, 0.0, 0.0, 0.0, 0.0, 0.0, 0.0, 0.0, 0.0, 0.0, 0.0, 0.0, 0.0, 0.0, 0.0, 0.0, 0.0, 0.0, 0.0, 0.0, 0.0, 0.0, 0.0, 0.0, 0.0, 0.0, 0.0, 0.0, 0.0, 0.0, 0.0, 0.0, 0.0, 0.0, 0.0, 0.0, 0.0, 0.0, 0.0, 0.0, 0.0, 0.0, 0.0, 0.0, 0.0, 0.0, 0.0, 0.0, 0.0, 0.0, 0.0, 0.0, 0.0, 0.0, 0.0, 0.0, 0.0, 0.0, 0.0, 0.0, 0.0, 0.0, 0.0, 0.0, 0.0, 0.0, 0.0, 0.0, 0.0, 0.0, 0.0, 0.0, 0.0, 0.0, 0.0, 0.0, 0.0, 0.0, 0.0, 0.0, 0.0, 0.0, 0.0, 0.0, 0.0, 0.0, 0.0, 0.0, 0.0, 0.0, 0.0, 0.0, 0.0, 0.0, 0.0, 0.0, 0.0, 0.0, 0.0, 0.0, 0.0, 0.0, 0.0, 0.0, 0.0, 0.0, 0.0, 0.0, 0.0, 0.0, 0.0, 0.0, 0.0, 0.0, 0.0, 0.0, 0.0, 0.0, 0.0, 0.0, 0.0, 0.0, 0.0, 0.0, 0.0, 0.0, 0.0, 0.0, 0.0, 0.0, 0.0, 0.0, 0.0, 0.0, 0.0, 0.0, 0.0, 0.0, 0.0, 0.0, 0.0, 0.0, 0.0, 0.0, 0.0, 0.0, 0.0, 0.0, 0.0, 0.0, 0.0, 0.0, 0.0, 0.0, 0.0, 0.0, 0.0, 0.0, 0.0, 0.0, 0.0, 0.0, 0.0, 0.0, 0.0, 0.0, 0.0, 0.0, 0.0, 0.0, 0.0, 0.0, 0.0, 0.0, 0.0, 0.0, 0.0, 0.0, 0.0, 0.0, 0.0, 0.0, 0.0, 0.0, 0.0, 0.0, 0.0, 0.0, 0.0, 0.0, 0.0, 0.0, 0.0, 0.0, 0.0, 0.0, 0.0, 0.0, 0.0, 0.0, 0.0, 0.0, 0.0, 0.0, 0.0, 0.0, 0.0, 0.0, 0.0, 0.0, 0.0, 0.0, 0.0, 0.0, 0.0, 0.0, 0.0, 0.0, 0.0, 0.0, 0.0, 0.0, 0.0, 0.0, 0.0, 0.0, 0.0, 0.0, 0.0, 0.0, 0.0, 0.0, 0.0, 0.0, 0.0, 0.0, 0.0, 0.0, 0.0, 0.0, 0.0, 0.0, 0.0, 0.0, 0.0, 0.0, 0.0, 0.0, 0.0, 0.0, 0.0, 0.0, 0.0, 0.0, 0.0, 0.0, 0.0, 0.0, 0.0, 0.0, 0.0, 0.0, 0.0, 0.0, 0.0, 0.0, 0.0, 0.0, 0.0, 0.0, 0.0, 0.0, 0.0, 0.0, 0.0, 0.0, 0.0, 0.0, 0.0, 0.0, 0.0, 0.0, 0.0, 0.0, 0.0, 0.0, 0.0, 0.0, 0.0, 0.0, 0.0, 0.0, 0.0, 0.0, 0.0, 0.0, 0.0, 0.0, 0.0, 0.0, 0.0, 0.0, 0.0, 0.0, 0.0, 0.0, 0.0, 0.0, 0.0, 0.0, 0.0, 0.0, 0.0, 0.0, 0.0, 0.0, 0.0, 0.0, 0.0, 0.0, 0.0, 0.0, 0.0, 0.0, 0.0, 0.0, 0.0, 0.0, 0.0, 0.0, 0.0, 0.0, 0.0, 0.0, 0.0, 0.0, 0.0, 0.0, 0.0, 0.0, 0.0, 0.0, 0.0, 0.0, 0.0, 0.0, 0.0, 0.0, 0.0, 0.0, 0.0, 0.0, 0.0, 0.0, 0.0, 0.0, 0.0, 0.0, 0.0, 0.0, 0.0, 0.0, 0.0, 0.0, 0.0, 0.0, 0.0, 0.0, 0.0, 0.0, 0.0, 0.0, 0.0, 0.0, 0.0, 0.0, 0.0, 0.0, 0.0, 0.0, 0.0, 0.0, 0.0, 0.0, 0.0, 0.0, 0.0, 0.0, 0.0, 0.0, 0.0, 0.0, 0.0, 0.0, 0.0, 0.0, 0.0, 0.0, 0.0, 0.0, 0.0, 0.0, 0.0, 0.0, 0.0, 0.0, 0.0, 0.0, 0.0, 0.0, 0.0, 0.0, 0.0, 0.0, 0.0, 0.0, 0.0, 0.0, 0.0, 0.0, 0.0, 0.0, 0.0, 0.0, 0.0, 0.0, 0.0, 0.0, 0.0, 0.0, 0.0, 0.0, 0.0, 0.0, 0.0, 0.0, 0.0, 0.0, 0.0, 0.0, 0.0, 0.0, 0.0, 0.0, 0.0, 0.0, 0.0, 0.0, 0.0, 0.0, 0.0, 0.0, 0.0, 0.0, 0.0, 0.0, 0.0, 0.0, 0.0, 0.0, 0.0, 0.0, 0.0, 0.0, 0.0, 0.0, 0.0, 0.0, 0.0, 0.0, 0.0, 0.0, 0.0, 0.0, 0.0, 0.0, 0.0, 0.0, 0.0, 0.0, 0.0, 0.0, 0.0, 0.0, 0.0, 0.0, 0.0, 0.0, 0.0, 0.0, 0.0, 0.0, 0.0, 0.0, 0.0, 0.0, 0.0, 0.0, 0.0, 0.0, 0.0, 0.0, 0.0, 0.0, 0.0, 0.0, 0.0, 0.0, 0.0, 0.0, 0.0, 0.0, 0.0, 0.0, 0.0, 0.0, 0.0, 0.0, 0.0, 0.0, 0.0, 0.0, 0.0, 0.0, 0.0, 0.0, 0.0, 0.0, 0.0, 0.0, 0.0, 0.0, 0.0, 0.0, 0.0, 0.0, 0.0, 0.0, 0.0, 0.0, 0.0, 0.0, 0.0, 0.0, 0.0, 0.0, 0.0, 0.0, 0.0, 0.0, 0.0, 0.0, 0.0, 0.0, 0.0, 0.0, 0.0, 0.0, 0.0, 0.0, 0.0, 0.0, 0.0, 0.0, 0.0, 0.0, 0.0, 0.0, 0.0, 0.0, 0.0, 0.0, 0.0, 0.0, 0.0, 0.0, 0.0, 0.0, 0.0, 0.0, 0.0, 0.0, 0.0, 0.0, 0.0, 0.0, 0.0, 0.0, 0.0, 0.0, 0.0, 0.0, 0.0, 0.0, 0.0, 0.0, 0.0, 0.0, 0.0, 0.0, 0.0, 0.0, 0.0, 0.0, 0.0, 0.0, 0.0, 0.0, 0.0, 0.0, 0.0, 0.0, 0.0, 0.0, 0.0, 0.0, 0.0, 0.0, 0.0, 0.0, 0.0, 0.0, 0.0, 0.0, 0.0, 0.0, 0.0, 0.0, 0.0, 0.0, 0.0, 0.0, 0.0, 0.0, 0.0, 0.0, 0.0, 0.0, 0.0, 0.0, 0.0, 0.0, 0.0, 0.0, 0.0, 0.0, 0.0, 0.0, 0.0, 0.0, 0.0, 0.0, 0.0, 0.0, 0.0, 0.0, 0.0, 0.0, 0.0, 0.0, 0.0, 0.0, 0.0, 0.0, 0.0, 0.0, 0.0, 0.0, 0.0, 0.0, 0.0, 0.0, 0.0, 0.0, 0.0, 0.0, 0.0, 0.0, 0.0, 0.0, 0.0, 0.0, 0.0, 0.0, 0.0, 0.0, 0.0, 0.0, 0.0, 0.0, 0.0, 0.0, 0.0, 0.0, 0.0, 0.0, 0.0, 0.0, 0.0, 0.0, 0.0, 0.0, 0.0, 0.0, 0.0, 0.0, 0.0, 0.0, 0.0, 0.0, 0.0, 0.0, 0.0, 0.0, 0.0, 0.0, 0.0, 0.0, 0.0, 0.0, 0.0, 0.0, 0.0, 0.0, 0.0, 0.0, 0.0, 0.0, 0.0, 0.0, 0.0, 0.0, 0.0, 0.0, 0.0, 0.0, 0.0, 0.0, 0.0, 0.0, 0.0, 0.0, 0.0, 0.0, 0.0, 0.0, 0.0, 0.0, 0.0, 0.0, 0.0, 0.0, 0.0, 0.0, 0.0, 0.0, 0.0, 0.0, 0.0, 0.0, 0.0, 0.0, 0.0, 0.0, 0.0, 0.0, 0.0, 0.0, 0.0, 0.0, 0.0, 0.0, 0.0, 0.0, 0.0, 0.0, 0.0, 0.0, 0.0, 0.0, 0.0, 0.0, 0.0, 0.0, 0.0, 0.0, 0.0, 0.0, 0.0, 0.0, 0.0, 0.0, 0.0, 0.0, 0.0, 0.0, 0.0, 0.0, 0.0, 0.0, 0.0, 0.0, 0.0, 0.0, 0.0, 0.0, 0.0, 0.0, 0.0, 0.0, 0.0, 0.0, 0.0, 0.0, 0.0, 0.0, 0.0, 0.0, 0.0, 0.0, 0.0, 0.0, 0.0, 0.0, 0.0, 0.0, 0.0, 0.0, 0.0, 0.0, 0.0, 0.0, 0.0, 0.0, 0.0, 0.0, 0.0, 0.0, 0.0, 0.0, 0.0, 0.0, 0.0, 0.0, 0.0, 0.0, 0.0, 0.0, 0.0, 0.0, 0.0, 0.0, 0.0, 0.0, 0.0, 0.0, 0.0, 0.0, 0.0, 0.0, 0.0, 0.0, 0.0, 0.0, 0.0, 0.0, 0.0, 0.0, 0.0, 0.0, 0.0, 0.0, 0.0, 0.0, 0.0, 0.0, 0.0, 0.0, 0.0, 0.0, 0.0, 0.0, 0.0, 0.0, 0.0, 0.0, 0.0, 0.0, 0.0, 0.0, 0.0, 0.0, 0.0, 0.0, 0.0, 0.0, 0.0, 0.0, 0.0, 0.0, 0.0, 0.0, 0.0, 0.0, 0.0, 0.0, 0.0, 0.0, 0.0, 0.0, 0.0, 0.0, 0.0, 0.0, 0.0, 0.0, 0.0, 0.0, 0.0, 0.0, 0.0, 0.0, 0.0, 0.0, 0.0, 0.0, 0.0, 0.0, 0.0, 0.0, 0.0, 0.0, 0.0, 0.0, 0.0, 0.0, 0.0, 0.0, 0.0, 0.0, 0.0, 0.0, 0.0, 0.0, 0.0, 0.0, 0.0, 0.0, 0.0, 0.0, 0.0, 0.0, 0.0, 0.0, 0.0, 0.0, 0.0, 0.0, 0.0, 0.0, 0.0, 0.0, 0.0, 0.0, 0.0, 0.0, 0.0, 0.0, 0.0, 0.0, 0.0, 0.0, 0.0, 0.0, 0.0, 0.0, 0.0, 0.0, 0.0, 0.0, 0.0, 0.0, 0.0, 0.0, 0.0, 0.0, 0.0, 0.0, 0.0, 0.0, 0.0, 0.0, 0.0, 0.0, 0.0, 0.0, 0.0, 0.0, 0.0, 0.0, 0.0, 0.0, 0.0, 0.0, 0.0, 0.0, 0.0, 0.0, 0.0, 0.0, 0.0, 0.0, 0.0, 0.0, 0.0, 0.0, 0.0, 0.0, 0.0, 0.0, 0.0, 0.0, 0.0, 0.0, 0.0, 0.0, 0.0, 0.0, 0.0, 0.0, 0.0, 0.0, 0.0, 0.0, 0.0, 0.0, 0.0, 0.0, 0.0, 0.0, 0.0, 0.0, 0.0, 0.0, 0.0, 0.0, 0.0, 0.0, 0.0, 0.0, 0.0, 0.0, 0.0, 0.0, 0.0, 0.0, 0.0, 0.0, 0.0, 0.0, 0.0, 0.0, 0.0, 0.0, 0.0, 0.0, 0.0, 0.0, 0.0, 0.0, 0.0, 0.0, 0.0, 0.0, 0.0, 0.0, 0.0, 0.0, 0.0, 0.0, 0.0, 0.0, 0.0, 0.0, 0.0, 0.0, 0.0, 0.0, 0.0, 0.0, 0.0, 0.0, 0.0, 0.0, 0.0, 0.0, 0.0, 0.0, 0.0, 0.0, 0.0, 0.0, 0.0, 0.0, 0.0, 0.0, 0.0, 0.0, 0.0, 0.0, 0.0, 0.0, 0.0, 0.0, 0.0, 0.0, 0.0, 0.0, 0.0, 0.0, 0.0, 0.0, 0.0, 0.0, 0.0, 0.0, 0.0, 0.0, 0.0, 0.0, 0.0, 0.0, 0.0, 0.0, 0.0, 0.0, 0.0, 0.0, 0.0, 0.0, 0.0, 0.0, 0.0, 0.0, 0.0, 0.0, 0.0, 0.0, 0.0, 0.0, 0.0, 0.0, 0.0, 0.0, 0.0, 0.0, 0.0, 0.0, 0.0, 0.0, 0.0, 0.0, 0.0, 0.0, 0.0, 0.0, 0.0, 0.0, 0.0, 0.0, 0.0, 0.0, 0.0, 0.0, 0.0, 0.0, 0.0, 0.0, 0.0, 0.0, 0.0, 0.0, 0.0, 0.0, 0.0, 0.0, 0.0, 0.0, 0.0, 0.0, 0.0, 0.0, 0.0, 0.0, 0.0, 0.0, 0.0, 0.0, 0.0, 0.0, 0.0, 0.0, 0.0, 0.0, 0.0, 0.0, 0.0, 0.0, 0.0, 0.0, 0.0, 0.0, 0.0, 0.0, 0.0, 0.0, 0.0, 0.0, 0.0, 0.0, 0.0, 0.0, 0.0, 0.0, 0.0, 0.0, 0.0, 0.0, 0.0, 0.0, 0.0, 0.0, 0.0, 0.0, 0.0, 0.0, 0.0, 0.0, 0.0, 0.0, 0.0, 0.0, 0.0, 0.0, 0.0, 0.0, 0.0, 0.0, 0.0, 0.0, 0.0, 0.0, 0.0, 0.0, 0.0, 0.0, 0.0, 0.0, 0.0, 0.0, 0.0, 0.0, 0.0, 0.0, 0.0, 0.0, 0.0, 0.0, 0.0, 0.0, 0.0, 0.0, 0.0, 0.0, 0.0, 0.0, 0.0, 0.0, 0.0, 0.0, 0.0, 0.0, 0.0, 0.0, 0.0, 0.0, 0.0, 0.0, 0.0, 0.0, 0.0, 0.0, 0.0, 0.0, 0.0, 0.0, 0.0, 0.0, 0.0, 0.0, 0.0, 0.0, 0.0, 0.0, 0.0, 0.0, 0.0, 0.0, 0.0, 0.0, 0.0, 0.0, 0.0, 0.0, 0.0, 0.0, 0.0, 0.0, 0.0, 0.0, 0.0, 0.0, 0.0, 0.0, 0.0, 0.0, 0.0, 0.0, 0.0, 0.0, 0.0, 0.0, 0.0, 0.0, 0.0, 0.0, 0.0, 0.0, 0.0, 0.0, 0.0, 0.0, 0.0, 0.0, 0.0, 0.0, 0.0, 0.0, 0.0, 0.0, 0.0, 0.0, 0.0, 0.0, 0.0, 0.0, 0.0, 0.0, 0.0, 0.0, 0.0, 0.0, 0.0, 0.0, 0.0, 0.0, 0.0, 0.0, 0.0, 0.0, 0.0, 0.0, 0.0, 0.0, 0.0, 0.0, 0.0, 0.0, 0.0, 0.0, 0.0, 0.0, 0.0, 0.0, 0.0, 0.0, 0.0, 0.0, 0.0, 0.0, 0.0, 0.0, 0.0, 0.0, 0.0, 0.0, 0.0, 0.0, 0.0, 0.0, 0.0, 0.0, 0.0, 0.0, 0.0, 0.0, 0.0, 0.0, 0.0, 0.0, 0.0, 0.0, 0.0, 0.0, 0.0, 0.0, 0.0, 0.0, 0.0, 0.0, 0.0, 0.0, 0.0, 0.0, 0.0, 0.0, 0.0, 0.0, 0.0, 0.0, 0.0, 0.0, 0.0, 0.0, 0.0, 0.0, 0.0, 0.0, 0.0, 0.0, 0.0, 0.0, 0.0, 0.0, 0.0, 0.0, 0.0, 0.0, 0.0, 0.0, 0.0, 0.0, 0.0, 0.0, 0.0, 0.0, 0.0, 0.0, 0.0, 0.0, 0.0, 0.0, 0.0, 0.0, 0.0, 0.0, 0.0, 0.0, 0.0, 0.0, 0.0, 0.0, 0.0, 0.0, 0.0, 0.0, 0.0, 0.0, 0.0, 0.0, 0.0, 0.0, 0.0, 0.0, 0.0, 0.0, 0.0, 0.0, 0.0, 0.0, 0.0, 0.0, 0.0, 0.0, 0.0, 0.0, 0.0, 0.0, 0.0, 0.0, 0.0, 0.0, 0.0, 0.0, 0.0, 0.0, 0.0, 0.0, 0.0, 0.0, 0.0, 0.0, 0.0, 0.0, 0.0, 0.0, 0.0, 0.0, 0.0, 0.0, 0.0, 0.0, 0.0, 0.0, 0.0, 0.0, 0.0, 0.0, 0.0, 0.0, 0.0, 0.0, 0.0, 0.0, 0.0, 0.0, 0.0, 0.0, 0.0, 0.0, 0.0, 0.0, 0.0, 0.0, 0.0, 0.0, 0.0, 0.0, 0.0, 0.0, 0.0, 0.0, 0.0, 0.0, 0.0, 0.0, 0.0, 0.0, 0.0, 0.0, 0.0, 0.0, 0.0, 0.0, 0.0, 0.0, 0.0, 0.0, 0.0, 0.0, 0.0, 0.0, 0.0, 0.0, 0.0, 0.0, 0.0, 0.0, 0.0, 0.0, 0.0, 0.0, 0.0, 0.0, 0.0, 0.0, 0.0, 0.0, 0.0, 0.0, 0.0, 0.0, 0.0, 0.0, 0.0, 0.0, 0.0, 0.0, 0.0, 0.0, 0.0, 0.0, 0.0, 0.0, 0.0, 0.0, 0.0, 0.0, 0.0, 0.0, 0.0, 0.0, 0.0, 0.0, 0.0, 0.0, 0.0, 0.0, 0.0, 0.0, 0.0, 0.0, 0.0, 0.0, 0.0, 0.0, 0.0, 0.0, 0.0, 0.0, 0.0, 0.0, 0.0, 0.0, 0.0, 0.0, 0.0, 0.0, 0.0, 0.0, 0.0, 0.0, 0.0, 0.0, 0.0, 0.0, 0.0, 0.0, 0.0, 0.0, 0.0, 0.0, 0.0, 0.0, 0.0, 0.0, 0.0, 0.0, 0.0, 0.0, 0.0, 0.0, 0.0, 0.0, 0.0, 0.0, 0.0, 0.0, 0.0, 0.0, 0.0, 0.0, 0.0, 0.0, 0.0, 0.0, 0.0, 0.0, 0.0, 0.0, 0.0, 0.0, 0.0, 0.0, 0.0, 0.0, 0.0, 0.0, 0.0, 0.0, 0.0, 0.0, 0.0, 0.0, 0.0, 0.0, 0.0, 0.0, 0.0, 0.0, 0.0, 0.0, 0.0, 0.0, 0.0, 0.0, 0.0, 0.0, 0.0, 0.0, 0.0, 0.0, 0.0, 0.0, 0.0, 0.0, 0.0, 0.0, 0.0, 0.0, 0.0, 0.0, 0.0, 0.0, 0.0, 0.0, 0.0, 0.0, 0.0, 0.0, 0.0, 0.0, 0.0, 0.0, 0.0, 0.0, 0.0, 0.0, 0.0, 0.0, 0.0, 0.0, 0.0, 0.0, 0.0, 0.0, 0.0, 0.0, 0.0, 0.0, 0.0, 0.0, 0.0, 0.0, 0.0, 0.0, 0.0, 0.0, 0.0, 0.0, 0.0, 0.0, 0.0, 0.0, 0.0, 0.0, 0.0, 0.0, 0.0, 0.0, 0.0, 0.0, 0.0, 0.0, 0.0, 0.0, 0.0, 0.0, 0.0, 0.0, 0.0, 0.0, 0.0, 0.0, 0.0, 0.0, 0.0, 0.0, 0.0, 0.0, 0.0, 0.0, 0.0, 0.0, 0.0, 0.0, 0.0, 0.0, 0.0, 0.0, 0.0, 0.0, 0.0, 0.0, 0.0, 0.0, 0.0, 0.0, 0.0, 0.0, 0.0, 0.0, 0.0, 0.0, 0.0, 0.0, 0.0, 0.0, 0.0, 0.0, 0.0, 0.0, 0.0, 0.0, 0.0, 0.0, 0.0, 0.0, 0.0, 0.0, 0.0, 0.0, 0.0, 0.0, 0.0, 0.0, 0.0, 0.0, 0.0, 0.0, 0.0, 0.0, 0.0, 0.0, 0.0, 0.0, 0.0, 0.0, 0.0, 0.0, 0.0, 0.0, 0.0, 0.0, 0.0, 0.0, 0.0, 0.0, 0.0, 0.0, 0.0, 0.0, 0.0, 0.0, 0.0, 0.0, 0.0, 0.0, 0.0, 0.0, 0.0, 0.0, 0.0, 0.0, 0.0, 0.0, 0.0, 0.0, 0.0, 0.0, 0.0, 0.0, 0.0, 0.0, 0.0, 0.0, 0.0, 0.0, 0.0, 0.0, 0.0, 0.0, 0.0, 0.0, 0.0, 0.0, 0.0, 0.0, 0.0, 0.0, 0.0, 0.0, 0.0, 0.0, 0.0, 0.0, 0.0, 0.0, 0.0, 0.0, 0.0, 0.0, 0.0, 0.0, 0.0, 0.0, 0.0, 0.0, 0.0, 0.0, 0.0, 0.0, 0.0, 0.0, 0.0, 0.0, 0.0, 0.0, 0.0, 0.0, 0.0, 0.0, 0.0, 0.0, 0.0, 0.0, 0.0, 0.0, 0.0, 0.0, 0.0, 0.0, 0.0, 0.0, 0.0, 0.0, 0.0, 0.0, 0.0, 0.0, 0.0, 0.0, 0.0, 0.0, 0.0, 0.0, 0.0, 0.0, 0.0, 0.0, 0.0, 0.0, 0.0, 0.0, 0.0, 0.0, 0.0, 0.0, 0.0, 0.0, 0.0, 0.0, 0.0, 0.0, 0.0, 0.0, 0.0, 0.0, 0.0, 0.0, 0.0, 0.0, 0.0, 0.0, 0.0, 0.0, 0.0, 0.0, 0.0, 0.0, 0.0, 0.0, 0.0, 0.0, 0.0, 0.0, 0.0, 0.0, 0.0, 0.0, 0.0, 0.0, 0.0, 0.0, 0.0, 0.0, 0.0, 0.0, 0.0, 0.0, 0.0, 0.0, 0.0, 0.0, 0.0, 0.0, 0.0, 0.0, 0.0, 0.0, 0.0, 0.0, 0.0, 0.0, 0.0, 0.0, 0.0, 0.0, 0.0, 0.0, 0.0, 0.0, 0.0, 0.0, 0.0, 0.0, 0.0, 0.0, 0.0, 0.0, 0.0, 0.0, 0.0, 0.0, 0.0, 0.0, 0.0, 0.0, 0.0, 0.0, 0.0, 0.0, 0.0, 0.0, 0.0, 0.0, 0.0, 0.0, 0.0, 0.0, 0.0, 0.0, 0.0, 0.0, 0.0, 0.0, 0.0, 0.0, 0.0, 0.0, 0.0, 0.0, 0.0, 0.0, 0.0, 0.0, 0.0, 0.0, 0.0, 0.0, 0.0, 0.0, 0.0, 0.0, 0.0, 0.0, 0.0, 0.0, 0.0, 0.0, 0.0, 0.0, 0.0, 0.0, 0.0, 0.0, 0.0, 0.0, 0.0, 0.0, 0.0, 0.0, 0.0, 0.0, 0.0, 0.0, 0.0, 0.0, 0.0, 0.0, 0.0, 0.0, 0.0, 0.0, 0.0, 0.0, 0.0, 0.0, 0.0, 0.0, 0.0, 0.0, 0.0, 0.0, 0.0, 0.0, 0.0, 0.0, 0.0, 0.0, 0.0, 0.0, 0.0, 0.0, 0.0, 0.0, 0.0, 0.0, 0.0, 0.0, 0.0, 0.0, 0.0, 0.0, 0.0, 0.0, 0.0, 0.0, 0.0, 0.0, 0.0, 0.0, 0.0, 0.0, 0.0, 0.0, 0.0, 0.0, 0.0, 0.0, 0.0, 0.0, 0.0, 0.0, 0.0, 0.0, 0.0, 0.0, 0.0, 0.0, 0.0, 0.0, 0.0, 0.0, 0.0, 0.0, 0.0, 0.0, 0.0, 0.0, 0.0, 0.0, 0.0, 0.0, 0.0, 0.0, 0.0, 0.0, 0.0, 0.0, 0.0, 0.0, 0.0, 0.0, 0.0, 0.0, 0.0, 0.0, 0.0, 0.0, 0.0, 0.0, 0.0, 0.0, 0.0, 0.0, 0.0, 0.0, 0.0, 0.0, 0.0, 0.0, 0.0, 0.0, 0.0, 0.0, 0.0, 0.0, 0.0, 0.0, 0.0, 0.0, 0.0, 0.0, 0.0, 0.0, 0.0, 0.0, 0.0, 0.0, 0.0, 0.0, 0.0, 0.0, 0.0, 0.0, 0.0, 0.0, 0.0, 0.0, 0.0, 0.0, 0.0, 0.0, 0.0, 0.0, 0.0, 0.0, 0.0, 0.0, 0.0, 0.0, 0.0, 0.0, 0.0, 0.0, 0.0, 0.0, 0.0, 0.0, 0.0, 0.0, 0.0, 0.0, 0.0, 0.0, 0.0, 0.0, 0.0, 0.0, 0.0, 0.0, 0.0, 0.0, 0.0, 0.0, 0.0, 0.0, 0.0, 0.0, 0.0, 0.0, 0.0, 0.0, 0.0, 0.0, 0.0, 0.0, 0.0, 0.0, 0.0, 0.0, 0.0, 0.0, 0.0, 0.0, 0.0, 0.0, 0.0, 0.0, 0.0, 0.0, 0.0, 0.0, 0.0, 0.0, 0.0, 0.0, 0.0, 0.0, 0.0, 0.0, 0.0, 0.0, 0.0, 0.0, 0.0, 0.0, 0.0, 0.0, 0.0, 0.0, 0.0, 0.0, 0.0, 0.0, 0.0, 0.0, 0.0, 0.0, 0.0, 0.0, 0.0, 0.0, 0.0, 0.0, 0.0, 0.0, 0.0, 0.0, 0.0, 0.0, 0.0, 0.0, 0.0, 0.0, 0.0, 0.0, 0.0, 0.0, 0.0, 0.0, 0.0, 0.0, 0.0, 0.0, 0.0, 0.0, 0.0, 0.0, 0.0, 0.0, 0.0, 0.0, 0.0, 0.0, 0.0, 0.0, 0.0, 0.0, 0.0, 0.0, 0.0, 0.0, 0.0, 0.0, 0.0, 0.0, 0.0, 0.0, 0.0, 0.0, 0.0, 0.0, 0.0, 0.0, 0.0, 0.0, 0.0, 0.0, 0.0, 0.0, 0.0, 0.0, 0.0, 0.0, 0.0, 0.0, 0.0, 0.0, 0.0, 0.0, 0.0, 0.0, 0.0, 0.0, 0.0, 0.0, 0.0, 0.0, 0.0, 0.0, 0.0, 0.0, 0.0, 0.0, 0.0, 0.0, 0.0, 0.0, 0.0, 0.0, 0.0, 0.0, 0.0, 0.0, 0.0, 0.0, 0.0, 0.0, 0.0, 0.0, 0.0, 0.0, 0.0, 0.0, 0.0, 0.0, 0.0, 0.0, 0.0, 0.0, 0.0, 0.0, 0.0, 0.0, 0.0, 0.0, 0.0, 0.0, 0.0, 0.0, 0.0, 0.0, 0.0, 0.0, 0.0, 0.0, 0.0, 0.0, 0.0, 0.0, 0.0, 0.0, 0.0, 0.0, 0.0, 0.0, 0.0, 0.0, 0.0, 0.0, 0.0, 0.0, 0.0, 0.0, 0.0, 0.0, 0.0, 0.0, 0.0, 0.0, 0.0, 0.0, 0.0, 0.0, 0.0, 0.0, 0.0, 0.0, 0.0, 0.0, 0.0, 0.0, 0.0, 0.0, 0.0, 0.0, 0.0, 0.0, 0.0, 0.0, 0.0, 0.0, 0.0, 0.0, 0.0, 0.0, 0.0, 0.0, 0.0, 0.0, 0.0, 0.0, 0.0, 0.0, 0.0, 0.0, 0.0, 0.0, 0.0, 0.0, 0.0, 0.0, 0.0, 0.0, 0.0, 0.0, 0.0, 0.0, 0.0, 0.0, 0.0, 0.0, 0.0, 0.0, 0.0, 0.0, 0.0, 0.0, 0.0, 0.0, 0.0, 0.0, 0.0, 0.0, 0.0, 0.0, 0.0, 0.0, 0.0, 0.0, 0.0, 0.0, 0.0, 0.0, 0.0, 0.0, 0.0, 0.0, 0.0, 0.0, 0.0, 0.0, 0.0, 0.0, 0.0, 0.0, 0.0, 0.0, 0.0, 0.0, 0.0, 0.0, 0.0, 0.0, 0.0, 0.0, 0.0, 0.0, 0.0, 0.0, 0.0, 0.0, 0.0, 0.0, 0.0, 0.0, 0.0, 0.0, 0.0, 0.0, 0.0, 0.0, 0.0, 0.0, 0.0, 0.0, 0.0, 0.0, 0.0, 0.0, 0.0, 0.0, 0.0, 0.0, 0.0, 0.0, 0.0, 0.0, 0.0, 0.0, 0.0, 0.0, 0.0, 0.0, 0.0, 0.0, 0.0, 0.0, 0.0, 0.0, 0.0, 0.0, 0.0, 0.0, 0.0, 0.0, 0.0, 0.0, 0.0, 0.0, 0.0, 0.0, 0.0, 0.0, 0.0, 0.0, 0.0, 0.0, 0.0, 0.0, 0.0, 0.0, 0.0, 0.0, 0.0, 0.0, 0.0, 0.0, 0.0, 0.0, 0.0, 0.0, 0.0, 0.0, 0.0, 0.0, 0.0, 0.0, 0.0, 0.0, 0.0, 0.0, 0.0, 0.0, 0.0, 0.0, 0.0, 0.0, 0.0, 0.0, 0.0, 0.0, 0.0, 0.0, 0.0, 0.0, 0.0, 0.0, 0.0, 0.0, 0.0, 0.0, 0.0, 0.0, 0.0, 0.0, 0.0, 0.0, 0.0, 0.0, 0.0, 0.0, 0.0, 0.0, 0.0, 0.0, 0.0, 0.0, 0.0, 0.0, 0.0, 0.0, 0.0, 0.0, 0.0, 0.0, 0.0, 0.0, 0.0, 0.0, 0.0, 0.0, 0.0, 0.0, 0.0, 0.0, 0.0, 0.0, 0.0, 0.0, 0.0, 0.0, 0.0, 0.0, 0.0, 0.0, 0.0, 0.0, 0.0, 0.0, 0.0, 0.0, 0.0, 0.0, 0.0, 0.0, 0.0, 0.0, 0.0, 0.0, 0.0, 0.0, 0.0, 0.0, 0.0, 0.0, 0.0, 0.0, 0.0, 0.0, 0.0, 0.0, 0.0, 0.0, 0.0, 0.0, 0.0, 0.0, 0.0, 0.0, 0.0, 0.0, 0.0, 0.0, 0.0, 0.0, 0.0, 0.0, 0.0, 0.0, 0.0, 0.0, 0.0, 0.0, 0.0, 0.0, 0.0, 0.0, 0.0, 0.0, 0.0, 0.0, 0.0, 0.0, 0.0, 0.0, 0.0, 0.0, 0.0, 0.0, 0.0, 0.0, 0.0, 0.0, 0.0, 0.0, 0.0, 0.0, 0.0, 0.0, 0.0, 0.0, 0.0, 0.0, 0.0, 0.0, 0.0, 0.0, 0.0, 0.0, 0.0, 0.0, 0.0, 0.0, 0.0, 0.0, 0.0, 0.0, 0.0, 0.0, 0.0, 0.0, 0.0, 0.0, 0.0, 0.0, 0.0, 0.0, 0.0, 0.0, 0.0, 0.0, 0.0, 0.0, 0.0, 0.0, 0.0, 0.0, 0.0, 0.0, 0.0, 0.0, 0.0, 0.0, 0.0, 0.0, 0.0, 0.0, 0.0, 0.0, 0.0, 0.0, 0.0, 0.0, 0.0, 0.0, 0.0, 0.0, 0.0, 0.0, 0.0, 0.0, 0.0, 0.0, 0.0, 0.0, 0.0, 0.0, 0.0, 0.0, 0.0, 0.0, 0.0, 0.0, 0.0, 0.0, 0.0, 0.0, 0.0, 0.0, 0.0, 0.0, 0.0, 0.0, 0.0, 0.0, 0.0, 0.0, 0.0, 0.0, 0.0, 0.0, 0.0, 0.0, 0.0, 0.0, 0.0, 0.0, 0.0, 0.0, 0.0, 0.0, 0.0, 0.0, 0.0, 0.0, 0.0, 0.0, 0.0, 0.0, 0.0, 0.0, 0.0, 0.0, 0.0, 0.0, 0.0, 0.0, 0.0, 0.0, 0.0, 0.0, 0.0, 0.0, 0.0, 0.0, 0.0, 0.0, 0.0, 0.0, 0.0, 0.0, 0.0, 0.0, 0.0, 0.0, 0.0, 0.0, 0.0, 0.0, 0.0, 0.0, 0.0, 0.0, 0.0, 0.0, 0.0, 0.0, 0.0, 0.0, 0.0, 0.0, 0.0, 0.0, 0.0, 0.0, 0.0, 0.0, 0.0, 0.0, 0.0, 0.0, 0.0, 0.0, 0.0, 0.0, 0.0, 0.0, 0.0, 0.0, 0.0, 0.0, 0.0, 0.0, 0.0, 0.0, 0.0, 0.0, 0.0, 0.0, 0.0, 0.0, 0.0, 0.0, 0.0, 0.0, 0.0, 0.0, 0.0, 0.0, 0.0, 0.0, 0.0, 0.0, 0.0, 0.0, 0.0, 0.0, 0.0, 0.0, 0.0, 0.0, 0.0, 0.0, 0.0, 0.0, 0.0, 0.0, 0.0, 0.0, 0.0, 0.0, 0.0, 0.0, 0.0, 0.0, 0.0, 0.0, 0.0, 0.0, 0.0, 0.0, 0.0, 0.0, 0.0, 0.0, 0.0, 0.0, 0.0, 0.0, 0.0, 0.0, 0.0, 0.0, 0.0, 0.0, 0.0, 0.0, 0.0, 0.0, 0.0, 0.0, 0.0, 0.0, 0.0, 0.0, 0.0, 0.0, 0.0, 0.0, 0.0, 0.0, 0.0, 0.0, 0.0, 0.0, 0.0, 0.0, 0.0, 0.0, 0.0, 0.0, 0.0, 0.0, 0.0, 0.0, 0.0, 0.0, 0.0, 0.0, 0.0, 0.0, 0.0, 0.0, 0.0, 0.0, 0.0, 0.0, 0.0, 0.0, 0.0, 0.0, 0.0, 0.0, 0.0, 0.0, 0.0, 0.0, 0.0, 0.0, 0.0, 0.0, 0.0, 0.0, 0.0, 0.0, 0.0, 0.0, 0.0, 0.0, 0.0, 0.0, 0.0, 0.0, 0.0, 0.0, 0.0, 0.0, 0.0, 0.0, 0.0, 0.0, 0.0, 0.0, 0.0, 0.0, 0.0, 0.0, 0.0, 0.0, 0.0, 0.0, 0.0, 0.0, 0.0, 0.0, 0.0, 0.0, 0.0, 0.0, 0.0, 0.0, 0.0, 0.0, 0.0, 0.0, 0.0, 0.0, 0.0, 0.0, 0.0, 0.0, 0.0, 0.0, 0.0, 0.0, 0.0, 0.0, 0.0, 0.0, 0.0, 0.0, 0.0, 0.0, 0.0, 0.0, 0.0, 0.0, 0.0, 0.0, 0.0, 0.0, 0.0, 0.0, 0.0, 0.0, 0.0, 0.0, 0.0, 0.0, 0.0, 0.0, 0.0, 0.0, 0.0, 0.0, 0.0, 0.0, 0.0, 0.0, 0.0, 0.0, 0.0, 0.0, 0.0, 0.0, 0.0, 0.0, 0.0, 0.0, 0.0, 0.0, 0.0, 0.0, 0.0, 0.0, 0.0, 0.0, 0.0, 0.0, 0.0, 0.0, 0.0, 0.0, 0.0, 0.0, 0.0, 0.0, 0.0, 0.0, 0.0, 0.0, 0.0, 0.0, 0.0, 0.0, 0.0, 0.0, 0.0, 0.0, 0.0, 0.0, 0.0, 0.0, 0.0, 0.0, 0.0, 0.0, 0.0, 0.0, 0.0, 0.0, 0.0, 0.0, 0.0, 0.0, 0.0, 0.0, 0.0, 0.0, 0.0, 0.0, 0.0, 0.0, 0.0, 0.0, 0.0, 0.0, 0.0, 0.0, 0.0, 0.0, 0.0, 0.0, 0.0, 0.0, 0.0, 0.0, 0.0, 0.0, 0.0, 0.0, 0.0, 0.0, 0.0, 0.0, 0.0, 0.0, 0.0, 0.0, 0.0, 0.0, 0.0, 0.0, 0.0, 0.0, 0.0, 0.0, 0.0, 0.0, 0.0, 0.0, 0.0, 0.0, 0.0, 0.0, 0.0, 0.0, 0.0, 0.0, 0.0, 0.0, 0.0, 0.0, 0.0, 0.0, 0.0, 0.0, 0.0, 0.0, 0.0, 0.0, 0.0, 0.0, 0.0, 0.0, 0.0, 0.0, 0.0, 0.0, 0.0, 0.0, 0.0, 0.0, 0.0, 0.0, 0.0, 0.0, 0.0, 0.0, 0.0, 0.0, 0.0, 0.0, 0.0, 0.0, 0.0, 0.0, 0.0, 0.0, 0.0, 0.0, 0.0, 0.0, 0.0, 0.0, 0.0, 0.0, 0.0, 0.0, 0.0, 0.0, 0.0, 0.0, 0.0, 0.0, 0.0, 0.0, 0.0, 0.0, 0.0, 0.0, 0.0, 0.0, 0.0, 0.0, 0.0, 0.0, 0.0, 0.0, 0.0, 0.0, 0.0, 0.0, 0.0, 0.0, 0.0, 0.0, 0.0, 0.0, 0.0, 0.0, 0.0, 0.0, 0.0, 0.0, 0.0, 0.0, 0.0, 0.0, 0.0, 0.0, 0.0, 0.0, 0.0, 0.0, 0.0, 0.0, 0.0, 0.0, 0.0, 0.0, 0.0, 0.0, 0.0, 0.0, 0.0, 0.0, 0.0, 0.0, 0.0, 0.0, 0.0, 0.0, 0.0, 0.0, 0.0, 0.0, 0.0, 0.0, 0.0, 0.0, 0.0, 0.0, 0.0, 0.0, 0.0, 0.0, 0.0, 0.0, 0.0, 0.0, 0.0, 0.0, 0.0, 0.0, 0.0, 0.0, 0.0, 0.0, 0.0, 0.0, 0.0, 0.0, 0.0, 0.0, 0.0, 0.0, 0.0, 0.0, 0.0, 0.0, 0.0, 0.0, 0.0, 0.0, 0.0, 0.0, 0.0, 0.0, 0.0, 0.0, 0.0, 0.0, 0.0, 0.0, 0.0, 0.0, 0.0, 0.0, 0.0, 0.0, 0.0, 0.0, 0.0, 0.0, 0.0, 0.0, 0.0, 0.0, 0.0, 0.0, 0.0, 0.0, 0.0, 0.0, 0.0, 0.0, 0.0, 0.0, 0.0, 0.0, 0.0, 0.0, 0.0, 0.0, 0.0, 0.0, 0.0, 0.0, 0.0, 0.0, 0.0, 0.0, 0.0, 0.0, 0.0, 0.0, 0.0, 0.0, 0.0, 0.0, 0.0, 0.0, 0.0, 0.0, 0.0, 0.0, 0.0, 0.0, 0.0, 0.0, 0.0, 0.0, 0.0, 0.0, 0.0, 0.0, 0.0, 0.0, 0.0, 0.0, 0.0, 0.0, 0.0, 0.0, 0.0, 0.0, 0.0, 0.0, 0.0, 0.0, 0.0, 0.0, 0.0, 0.0, 0.0, 0.0, 0.0, 0.0, 0.0, 0.0, 0.0, 0.0, 0.0, 0.0, 0.0, 0.0, 0.0, 0.0, 0.0, 0.0, 0.0, 0.0, 0.0, 0.0, 0.0, 0.0, 0.0, 0.0, 0.0, 0.0, 0.0, 0.0, 0.0, 0.0, 0.0, 0.0, 0.0, 0.0, 0.0, 0.0, 0.0, 0.0, 0.0, 0.0, 0.0, 0.0, 0.0, 0.0, 0.0, 0.0, 0.0, 0.0, 0.0, 0.0, 0.0, 0.0, 0.0, 0.0, 0.0, 0.0, 0.0, 0.0, 0.0, 0.0, 0.0, 0.0, 0.0, 0.0, 0.0, 0.0, 0.0, 0.0, 0.0, 0.0, 0.0, 0.0, 0.0, 0.0, 0.0, 0.0, 0.0, 0.0, 0.0, 0.0, 0.0, 0.0, 0.0, 0.0, 0.0, 0.0, 0.0, 0.0, 0.0, 0.0, 0.0, 0.0, 0.0, 0.0, 0.0, 0.0, 0.0, 0.0, 0.0, 0.0, 0.0, 0.0, 0.0, 0.0, 0.0, 0.0, 0.0, 0.0, 0.0, 0.0, 0.0, 0.0, 0.0, 0.0, 0.0, 0.0, 0.0, 0.0, 0.0, 0.0, 0.0, 0.0, 0.0, 0.0, 0.0, 0.0, 0.0, 0.0, 0.0, 0.0, 0.0, 0.0, 0.0, 0.0, 0.0, 0.0, 0.0, 0.0, 0.0, 0.0, 0.0, 0.0, 0.0, 0.0, 0.0, 0.0, 0.0, 0.0, 0.0, 0.0, 0.0, 0.0, 0.0, 0.0, 0.0, 0.0, 0.0, 0.0, 0.0, 0.0, 0.0, 0.0, 0.0, 0.0, 0.0, 0.0, 0.0, 0.0, 0.0, 0.0, 0.0, 0.0, 0.0, 0.0, 0.0, 0.0, 0.0, 0.0, 0.0, 0.0, 0.0, 0.0, 0.0, 0.0, 0.0, 0.0, 0.0, 0.0, 0.0, 0.0, 0.0, 0.0, 0.0, 0.0, 0.0, 0.0, 0.0, 0.0, 0.0, 0.0, 0.0, 0.0, 0.0, 0.0, 0.0, 0.0, 0.0, 0.0, 0.0, 0.0, 0.0, 0.0, 0.0, 0.0, 0.0, 0.0, 0.0, 0.0, 0.0, 0.0, 0.0, 0.0, 0.0, 0.0, 0.0, 0.0, 0.0, 0.0, 0.0, 0.0, 0.0, 0.0, 0.0, 0.0, 0.0, 0.0, 0.0, 0.0, 0.0, 0.0, 0.0, 0.0, 0.0, 0.0, 0.0, 0.0, 0.0, 0.0, 0.0, 0.0, 0.0, 0.0, 0.0, 0.0, 0.0, 0.0, 0.0, 0.0, 0.0, 0.0, 0.0, 0.0, 0.0, 0.0, 0.0, 0.0, 0.0, 0.0, 0.0, 0.0, 0.0, 0.0, 0.0, 0.0, 0.0, 0.0, 0.0, 0.0, 0.0, 0.0, 0.0, 0.0, 0.0, 0.0, 0.0, 0.0, 0.0, 0.0, 0.0, 0.0, 0.0, 0.0, 0.0, 0.0, 0.0, 0.0, 0.0, 0.0, 0.0, 0.0, 0.0, 0.0, 0.0, 0.0, 0.0, 0.0, 0.0, 0.0, 0.0, 0.0, 0.0, 0.0, 0.0, 0.0, 0.0, 0.0, 0.0, 0.0, 0.0, 0.0, 0.0, 0.0, 0.0, 0.0, 0.0, 0.0, 0.0, 0.0, 0.0, 0.0, 0.0, 0.0, 0.0, 0.0, 0.0, 0.0, 0.0, 0.0, 0.0, 0.0, 0.0, 0.0, 0.0, 0.0, 0.0, 0.0, 0.0, 0.0, 0.0, 0.0, 0.0, 0.0, 0.0, 0.0, 0.0, 0.0, 0.0, 0.0, 0.0, 0.0, 0.0, 0.0, 0.0, 0.0, 0.0, 0.0, 0.0, 0.0, 0.0, 0.0, 0.0, 0.0, 0.0, 0.0, 0.0, 0.0, 0.0, 0.0, 0.0, 0.0, 0.0, 0.0, 0.0, 0.0, 0.0, 0.0, 0.0, 0.0, 0.0, 0.0, 0.0, 0.0, 0.0, 0.0, 0.0, 0.0, 0.7188, 0.683, 0.7188, 0.7783, 0.7426, 0.7783, 0.75, 0.7783, 0.75, 0.683, 0.7426, 0.683, 0.625, 0.683, 0.625, 0.7783, 0.6562, 0.7783, 0.6562, 0.683, 0.6562, 0.683, 0.6562, 0.7783, 0.6875, 0.7783, 0.6875, 0.683, 0.2188, 0.683, 0.2188, 0.7783, 0.25, 0.7783, 0.25, 0.683, 0.7813, 0.683, 0.7812, 0.7783, 0.8125, 0.7783, 0.8125, 0.683, 0.75, 0.683, 0.75, 0.7783, 0.7812, 0.7783, 0.7813, 0.683, 0.8438, 0.683, 0.8438, 0.7783, 0.875, 0.7783, 0.875, 0.683, 0.0, 0.683, 0.0, 0.7783, 0.03125, 0.7783, 0.03125, 0.683, 0.4688, 0.683, 0.4688, 0.7783, 0.5, 0.7783, 0.5, 0.683, 0.1562, 0.683, 0.1562, 0.7783, 0.1875, 0.7783, 0.1875, 0.683, 0.5, 0.683, 0.5, 0.7783, 0.5312, 0.7783, 0.5312, 0.683, 0.03125, 0.683, 0.03125, 0.7783, 0.0625, 0.7783, 0.0625, 0.683, 0.875, 0.683, 0.875, 0.7783, 0.9062, 0.7783, 0.9062, 0.683, 0.4063, 0.683, 0.4062, 0.7783, 0.4294, 0.7783, 0.4375, 0.7783, 0.4375, 0.683, 0.4294, 0.683, 0.9062, 0.683, 0.9062, 0.7783, 0.9375, 0.7783, 0.9375, 0.683, 0.5938, 0.683, 0.5938, 0.7783, 0.625, 0.7783, 0.625, 0.683, 0.09375, 0.683, 0.09375, 0.7783, 0.125, 0.7783, 0.125, 0.683, 0.1875, 0.683, 0.1875, 0.7783, 0.2188, 0.7783, 0.2188, 0.683, 0.5625, 0.683, 0.5625, 0.7783, 0.5938, 0.7783, 0.5938, 0.683, 0.375, 0.683, 0.375, 0.7783, 0.4062, 0.7783, 0.4063, 0.683, 0.3125, 0.683, 0.3125, 0.7783, 0.3438, 0.7783, 0.3438, 0.683, 0.8125, 0.683, 0.8125, 0.7783, 0.8438, 0.7783, 0.8438, 0.683, 0.9688, 0.683, 0.9688, 0.7783, 1.0, 0.7783, 1.0, 0.683, 0.25, 0.683, 0.25, 0.7783, 0.2812, 0.7783, 0.2812, 0.683, 0.6875, 0.683, 0.6875, 0.7783, 0.7188, 0.7783, 0.7188, 0.683, 0.4375, 0.683, 0.4375, 0.7783, 0.4688, 0.7783, 0.4688, 0.683, 0.0625, 0.683, 0.0625, 0.7783, 0.09375, 0.7783, 0.09375, 0.683, 0.9375, 0.683, 0.9375, 0.7783, 0.9688, 0.7783, 0.9688, 0.683, 0.2812, 0.683, 0.2812, 0.7783, 0.3125, 0.7783, 0.3125, 0.683, 0.5312, 0.683, 0.5312, 0.7783, 0.5625, 0.7783, 0.5625, 0.683, 0.125, 0.683, 0.125, 0.7783, 0.1562, 0.7783, 0.1562, 0.683, 0.3438, 0.683, 0.3438, 0.7783, 0.375, 0.7783, 0.375, 0.683])
me_pen_mount_circular_pen.use_remesh_preserve_volume = False
me_pen_mount_circular_pen.use_remesh_preserve_attributes = False
me_pen_mount_circular_pen.use_mirror_vertex_groups = False
me_pen_mount_circular_pen.update()

# ---- objects
ob_pen_mount_circular_pen = bpy.data.objects.new('Pen Mount Circular Pen', me_pen_mount_circular_pen)

# ---- transforms, parenting, visibility, modifiers, constraints
ob_pen_mount_circular_pen.location = (0.0, 0.0, 0.0)
ob_pen_mount_circular_pen.lineart.crease_threshold = 0.0

# ---- collection membership
col_collection.objects.link(ob_pen_mount_circular_pen)

# ---- scene / render settings (as saved in the file)
scene.frame_start = 1; scene.frame_end = 250; scene.frame_set(0)
scene.render.engine = 'BLENDER_EEVEE_NEXT'
scene.cycles.use_denoising = False
scene.cycles.samples = 128
scene.cycles.sampling_pattern = 'TABULATED_SOBOL'
scene.cycles.use_adaptive_sampling = False
scene.cycles.use_light_tree = False
scene.view_settings.view_transform = 'Filmic'
bpy.context.view_layer.update()

# ---- added for rendering (the .blend has no active camera and no usable light): camera, sun
cam_auto = bpy.data.cameras.new('AutoCamera')
cam_auto.lens = 50.0
cam_auto.sensor_width = 36.0
cam_auto.clip_end = 1356.41
ob_auto_camera = bpy.data.objects.new('AutoCamera', cam_auto)
scene.collection.objects.link(ob_auto_camera)
ob_auto_camera.location = (67.2886, -83.2463, 81.8309)
ob_auto_camera.rotation_euler = (1.09748, -7.21219e-08, 0.694738)
scene.camera = ob_auto_camera
light_auto_sun = bpy.data.lights.new('AutoSun', 'SUN')
light_auto_sun.energy = 3.0
light_auto_sun.angle = 0.0523599
ob_auto_sun = bpy.data.objects.new('AutoSun', light_auto_sun)
scene.collection.objects.link(ob_auto_sun)
ob_auto_sun.rotation_euler = (0.872665, 0.174533, 0.523599)
bpy.context.view_layer.update()
